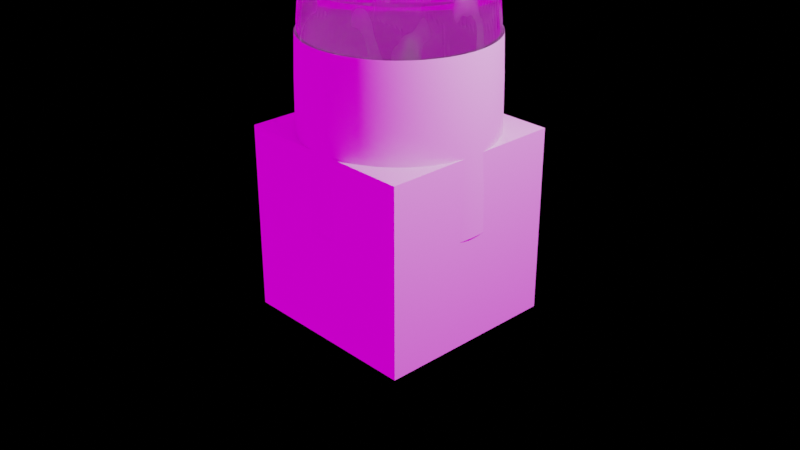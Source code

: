 # Source: perfume.blend  (saved by Blender 2.92.15; exported with 4.5.12 LTS)
import bpy
from mathutils import Matrix  # noqa: F401  (used for matrix-valued properties, if any)

bpy.ops.wm.read_factory_settings(use_empty=True)
scene = bpy.context.scene
scene.name = 'Scene'

# ---- collections
col_collection = bpy.data.collections.new('Collection'); scene.collection.children.link(col_collection)

# ---- images (referenced by path relative to the original .blend; pixels are not part of the script)
import os
ASSET_DIR = os.environ.get("B2B_ASSET_DIR", "")  # directory of the original .blend (textures are referenced by path, not embedded)
HERE = os.path.dirname(os.path.abspath(__file__))  # packed textures are extracted next to this script under _unpacked/

def load_image(name, relpath, width, height, colorspace="sRGB"):
    """Load a texture the original file referenced (path relative to the .blend, or extracted next to this script)."""
    p = next((c for c in (os.path.join(HERE, relpath), os.path.join(ASSET_DIR, relpath)) if relpath and os.path.exists(c)), "")
    if p:
        img = bpy.data.images.load(p, check_existing=True)
        img.name = name
    else:  # same state as the original file: an image datablock whose file is absent (Cycles renders it pink)
        img = bpy.data.images.new(name, width, height)
        img.source = "FILE"
        img.filepath = "//" + (relpath or name)
    img.colorspace_settings.name = colorspace
    return img
img_hdri_images_hdr = load_image('Hdri Images.hdr', 'Hdri Images.hdr', 1024, 1024, 'Linear Rec.709')

# ---- materials (node trees are filled in below, after node groups)
mat_material = bpy.data.materials.new('Material')
mat_material.alpha_threshold = 0.0
mat_material.use_transparent_shadow = False
mat_material.line_color = (0.0, 0.0, 0.0, 1.0)
mat_glass = bpy.data.materials.new('glass')
mat_glass.use_transparent_shadow = False
mat_glass.use_raytrace_refraction = True
mat_glass.use_screen_refraction = True
mat_glass.thickness_mode = 'SLAB'
mat_brush_metal = bpy.data.materials.new('brush metal')
mat_brush_metal.use_transparent_shadow = False

# ---- material node trees
mat_material.use_nodes = True; mat_material.node_tree.nodes.clear()
_N = mat_material.node_tree.nodes; _L = mat_material.node_tree.links
n0 = _N.new('ShaderNodeOutputMaterial'); n0.name = 'Material Output'; n0.location = (300, 300)
n1 = _N.new('ShaderNodeBsdfPrincipled'); n1.name = 'Principled BSDF'; n1.location = (10, 300)
n1.distribution = 'GGX'
n1.subsurface_method = 'BURLEY'
n1.inputs[2].default_value = 0.4
n1.inputs[3].default_value = 1.45
n1.inputs[27].default_value = (0.0, 0.0, 0.0, 1.0)
n1.inputs[28].default_value = 1.0
_L.new(n1.outputs[0], n0.inputs[0])
n0.is_active_output = True
mat_glass.use_nodes = True; mat_glass.node_tree.nodes.clear()
_N = mat_glass.node_tree.nodes; _L = mat_glass.node_tree.links
n0 = _N.new('ShaderNodeBsdfPrincipled'); n0.name = 'Principled BSDF'; n0.location = (10, 300)
n0.distribution = 'GGX'
n0.subsurface_method = 'BURLEY'
n0.inputs[1].default_value = 0.2321
n0.inputs[3].default_value = 1.45
n0.inputs[13].default_value = 0.6184
n0.inputs[18].default_value = 1.0
n0.inputs[27].default_value = (0.0, 0.0, 0.0, 1.0)
n0.inputs[28].default_value = 1.0
n1 = _N.new('ShaderNodeOutputMaterial'); n1.name = 'Material Output'; n1.location = (300, 300)
n2 = _N.new('ShaderNodeMapping'); n2.name = 'Mapping'; n2.location = (-777, 381)
n3 = _N.new('ShaderNodeTexCoord'); n3.name = 'Texture Coordinate'; n3.location = (-969, 400)
n4 = _N.new('ShaderNodeTexNoise'); n4.name = 'Musgrave Texture'; n4.location = (-547, 322)
n4.width = 150
n4.normalize = False
n4.inputs[2].default_value = 4.7
n4.inputs[3].default_value = 1.0
n4.inputs[4].default_value = 0.25
n5 = _N.new('ShaderNodeValToRGB'); n5.name = 'ColorRamp'; n5.location = (-325, 298)
while len(n5.color_ramp.elements) > 1: n5.color_ramp.elements.remove(n5.color_ramp.elements[-1])
n5.color_ramp.elements[0].position = 0.0; n5.color_ramp.elements[0].color = (0.0, 0.0, 0.0, 1.0)
_e = n5.color_ramp.elements.new(0.85); _e.color = (1.0, 1.0, 1.0, 1.0)
_L.new(n0.outputs[0], n1.inputs[0])
_L.new(n5.outputs[0], n0.inputs[2])
_L.new(n4.outputs[0], n5.inputs[0])
_L.new(n2.outputs[0], n4.inputs[0])
_L.new(n3.outputs[3], n2.inputs[0])
n1.is_active_output = True
mat_brush_metal.use_nodes = True; mat_brush_metal.node_tree.nodes.clear()
_N = mat_brush_metal.node_tree.nodes; _L = mat_brush_metal.node_tree.links
n0 = _N.new('ShaderNodeOutputMaterial'); n0.name = 'Material Output'; n0.location = (300, 300)
n1 = _N.new('ShaderNodeBsdfPrincipled'); n1.name = 'Principled BSDF'; n1.location = (10, 300)
n1.distribution = 'GGX'
n1.subsurface_method = 'BURLEY'
n1.inputs[1].default_value = 1.0
n1.inputs[2].default_value = 0.2061
n1.inputs[3].default_value = 1.45
n1.inputs[27].default_value = (0.0, 0.0, 0.0, 1.0)
n1.inputs[28].default_value = 1.0
_L.new(n1.outputs[0], n0.inputs[0])
n0.is_active_output = True

# ---- world
world_world = bpy.data.worlds.new('World'); scene.world = world_world
world_world.use_nodes = True; world_world.node_tree.nodes.clear()
_N = world_world.node_tree.nodes; _L = world_world.node_tree.links
n0 = _N.new('ShaderNodeBackground'); n0.name = 'Background.001'; n0.location = (6, 165)
n0.inputs[0].default_value = (0.0, 0.0, 0.0, 1.0)
n1 = _N.new('ShaderNodeBackground'); n1.name = 'Background'; n1.location = (8, 304)
n2 = _N.new('ShaderNodeTexEnvironment'); n2.name = 'Environment Texture'; n2.location = (-326, 334)
n2.image = img_hdri_images_hdr
n3 = _N.new('ShaderNodeMixShader'); n3.name = 'Mix Shader'; n3.location = (228, 272)
n4 = _N.new('ShaderNodeOutputWorld'); n4.name = 'World Output'; n4.location = (448, 300)
n5 = _N.new('ShaderNodeLightPath'); n5.name = 'Light Path'; n5.location = (5, 688)
_L.new(n1.outputs[0], n3.inputs[1])
_L.new(n2.outputs[0], n1.inputs[0])
_L.new(n3.outputs[0], n4.inputs[0])
_L.new(n0.outputs[0], n3.inputs[2])
_L.new(n5.outputs[0], n3.inputs[0])
n4.is_active_output = True
world_world.color = (0.05088, 0.05088, 0.05088)
world_world.use_sun_shadow = False
world_world.sun_shadow_jitter_overblur = 0.0

# ---- cameras
cam_camera = bpy.data.cameras.new('Camera')
cam_camera.clip_end = 100.0
cam_camera.ortho_scale = 7.314

# ---- lights
light_light = bpy.data.lights.new('Light', 'POINT')
light_light.transmission_factor = 0.0
light_light.energy = 1000.0
light_light.shadow_soft_size = 0.1
light_light.shadow_maximum_resolution = 0.006
light_light.use_absolute_resolution = True

# ---- meshes
me_cube = bpy.data.meshes.new('Cube')
me_cube.from_pydata([(1.0, 1.0, 1.0), (1.0, 1.0, -1.0), (1.0, -1.0, 1.0), (1.0, -1.0, -1.0), (-1.0, 1.0, 1.0), (-1.0, 1.0, -1.0), (-1.0, -1.0, 1.0), (-1.0, -1.0, -1.0)], [], [(0, 4, 6, 2), (3, 2, 6, 7), (7, 6, 4, 5), (5, 1, 3, 7), (1, 0, 2, 3), (5, 4, 0, 1)])
_uv = me_cube.uv_layers.new(name='UVMap')
_uv.uv.foreach_set('vector', [0.625, 0.5, 0.875, 0.5, 0.875, 0.75, 0.625, 0.75, 0.375, 0.75, 0.625, 0.75, 0.625, 1.0, 0.375, 1.0, 0.375, 0.0, 0.625, 0.0, 0.625, 0.25, 0.375, 0.25, 0.125, 0.5, 0.375, 0.5, 0.375, 0.75, 0.125, 0.75, 0.375, 0.5, 0.625, 0.5, 0.625, 0.75, 0.375, 0.75, 0.375, 0.25, 0.625, 0.25, 0.625, 0.5, 0.375, 0.5])
me_cube.materials.append(mat_material)
me_cube.use_remesh_preserve_volume = False
me_cube.use_remesh_preserve_attributes = False
me_cube.use_mirror_vertex_groups = False
me_cube.update()
me_cylinder_001 = bpy.data.meshes.new('Cylinder.001')
me_cylinder_001.from_pydata([(0.0, 1.0, -1.0), (3.751e-05, 0.7929, 0.9929), (0.1951, 0.9808, -1.0), (0.1547, 0.7777, 0.9929), (0.3827, 0.9239, -1.0), (0.3034, 0.7326, 0.9929), (0.5556, 0.8315, -1.0), (0.4405, 0.6593, 0.9929), (0.7071, 0.7071, -1.0), (0.5606, 0.5608, 0.9929), (0.8315, 0.5556, -1.0), (0.6592, 0.4406, 0.9929), (0.9239, 0.3827, -1.0), (0.7325, 0.3036, 0.9929), (0.9808, 0.1951, -1.0), (0.7776, 0.1548, 0.9929), (1.0, 7.55e-08, -1.0), (0.7928, 0.0001886, 0.9929), (0.9808, -0.1951, -1.0), (0.7776, -0.1545, 0.9929), (0.9239, -0.3827, -1.0), (0.7325, -0.3032, 0.9929), (0.8315, -0.5556, -1.0), (0.6592, -0.4402, 0.9929), (0.7071, -0.7071, -1.0), (0.5606, -0.5604, 0.9929), (0.5556, -0.8315, -1.0), (0.4405, -0.659, 0.9929), (0.3827, -0.9239, -1.0), (0.3034, -0.7322, 0.9929), (0.1951, -0.9808, -1.0), (0.1547, -0.7773, 0.9929), (-3.258e-07, -1.0, -1.0), (3.726e-05, -0.7926, 0.9929), (-0.1951, -0.9808, -1.0), (-0.1546, -0.7773, 0.9929), (-0.3827, -0.9239, -1.0), (-0.3033, -0.7322, 0.9929), (-0.5556, -0.8315, -1.0), (-0.4404, -0.659, 0.9929), (-0.7071, -0.7071, -1.0), (-0.5605, -0.5604, 0.9929), (-0.8315, -0.5556, -1.0), (-0.6591, -0.4402, 0.9929), (-0.9239, -0.3827, -1.0), (-0.7324, -0.3032, 0.9929), (-0.9808, -0.1951, -1.0), (-0.7775, -0.1545, 0.9929), (-1.0, 9.656e-07, -1.0), (-0.7927, 0.0001893, 0.9929), (-0.9808, 0.1951, -1.0), (-0.7775, 0.1548, 0.9929), (-0.9239, 0.3827, -1.0), (-0.7324, 0.3036, 0.9929), (-0.8315, 0.5556, -1.0), (-0.6591, 0.4406, 0.9929), (-0.7071, 0.7071, -1.0), (-0.5605, 0.5608, 0.9929), (-0.5556, 0.8315, -1.0), (-0.4404, 0.6593, 0.9929), (-0.3827, 0.9239, -1.0), (-0.3033, 0.7326, 0.9929), (-0.1951, 0.9808, -1.0), (-0.1546, 0.7777, 0.9929), (0.0, 1.0, 0.9193), (0.1951, 0.9808, 0.9193), (0.3827, 0.9239, 0.9193), (0.5556, 0.8315, 0.9193), (0.7071, 0.7071, 0.9193), (0.8315, 0.5556, 0.9193), (0.9239, 0.3827, 0.9193), (0.9808, 0.1951, 0.9193), (1.0, 7.55e-08, 0.9193), (0.9808, -0.1951, 0.9193), (0.9239, -0.3827, 0.9193), (0.8315, -0.5556, 0.9193), (0.7071, -0.7071, 0.9193), (0.5556, -0.8315, 0.9193), (0.3827, -0.9239, 0.9193), (0.1951, -0.9808, 0.9193), (-3.258e-07, -1.0, 0.9193), (-0.1951, -0.9808, 0.9193), (-0.3827, -0.9239, 0.9193), (-0.5556, -0.8315, 0.9193), (-0.7071, -0.7071, 0.9193), (-0.8315, -0.5556, 0.9193), (-0.9239, -0.3827, 0.9193), (-0.9808, -0.1951, 0.9193), (-1.0, 9.656e-07, 0.9193), (-0.9808, 0.1951, 0.9193), (-0.9239, 0.3827, 0.9193), (-0.8315, 0.5556, 0.9193), (-0.7071, 0.7071, 0.9193), (-0.5556, 0.8315, 0.9193), (-0.3827, 0.9239, 0.9193), (-0.1951, 0.9808, 0.9193), (0.1951, 0.9808, -0.9065), (0.3827, 0.9239, -0.9065), (0.5556, 0.8315, -0.9065), (0.7071, 0.7071, -0.9065), (0.8315, 0.5556, -0.9065), (0.9239, 0.3827, -0.9065), (0.9808, 0.1951, -0.9065), (1.0, 7.55e-08, -0.9065), (0.9808, -0.1951, -0.9065), (0.9239, -0.3827, -0.9065), (0.8315, -0.5556, -0.9065), (0.7071, -0.7071, -0.9065), (0.5556, -0.8315, -0.9065), (0.3827, -0.9239, -0.9065), (0.1951, -0.9808, -0.9065), (-3.258e-07, -1.0, -0.9065), (-0.1951, -0.9808, -0.9065), (-0.3827, -0.9239, -0.9065), (-0.5556, -0.8315, -0.9065), (-0.7071, -0.7071, -0.9065), (-0.8315, -0.5556, -0.9065), (-0.9239, -0.3827, -0.9065), (-0.9808, -0.1951, -0.9065), (-1.0, 9.656e-07, -0.9065), (-0.9808, 0.1951, -0.9065), (-0.9239, 0.3827, -0.9065), (-0.8315, 0.5556, -0.9065), (-0.7071, 0.7071, -0.9065), (-0.5556, 0.8315, -0.9065), (-0.3827, 0.9239, -0.9065), (-0.1951, 0.9808, -0.9065), (0.0, 1.0, -0.9065), (1.996e-08, 0.8319, -1.0), (0.1623, 0.8159, -1.0), (0.3184, 0.7686, -1.0), (0.4622, 0.6917, -1.0), (0.5883, 0.5883, -1.0), (0.6917, 0.4622, -1.0), (0.7686, 0.3184, -1.0), (0.8159, 0.1623, -1.0), (0.8319, 1.107e-07, -1.0), (0.8159, -0.1623, -1.0), (0.7686, -0.3184, -1.0), (0.6917, -0.4622, -1.0), (0.5883, -0.5883, -1.0), (0.4622, -0.6917, -1.0), (0.3184, -0.7686, -1.0), (0.1623, -0.8159, -1.0), (-2.511e-07, -0.8319, -1.0), (-0.1623, -0.8159, -1.0), (-0.3184, -0.7686, -1.0), (-0.4622, -0.6917, -1.0), (-0.5883, -0.5883, -1.0), (-0.6917, -0.4622, -1.0), (-0.7686, -0.3184, -1.0), (-0.8159, -0.1623, -1.0), (-0.8319, 8.512e-07, -1.0), (-0.8159, 0.1623, -1.0), (-0.7686, 0.3184, -1.0), (-0.6917, 0.4622, -1.0), (-0.5883, 0.5883, -1.0), (-0.4622, 0.6917, -1.0), (-0.3184, 0.7686, -1.0), (-0.1623, 0.8159, -1.0), (2.605e-08, 0.7211, -0.8898), (0.1407, 0.7073, -0.8898), (0.276, 0.6662, -0.8898), (0.4006, 0.5996, -0.8898), (0.5099, 0.5099, -0.8898), (0.5996, 0.4006, -0.8898), (0.6662, 0.276, -0.8898), (0.7073, 0.1407, -0.8898), (0.7211, 1.394e-07, -0.8898), (0.7073, -0.1407, -0.8898), (0.6662, -0.276, -0.8898), (0.5996, -0.4006, -0.8898), (0.5099, -0.5099, -0.8898), (0.4006, -0.5996, -0.8898), (0.276, -0.6662, -0.8898), (0.1407, -0.7073, -0.8898), (-2.089e-07, -0.7211, -0.8898), (-0.1407, -0.7073, -0.8898), (-0.276, -0.6662, -0.8898), (-0.4006, -0.5996, -0.8898), (-0.5099, -0.5099, -0.8898), (-0.5996, -0.4006, -0.8898), (-0.6662, -0.276, -0.8898), (-0.7073, -0.1407, -0.8898), (-0.7211, 7.812e-07, -0.8898), (-0.7073, 0.1407, -0.8898), (-0.6662, 0.276, -0.8898), (-0.5996, 0.4006, -0.8898), (-0.5099, 0.5099, -0.8898), (-0.4006, 0.5996, -0.8898), (-0.276, 0.6662, -0.8898), (-0.1407, 0.7073, -0.8898), (0.1052, 0.5287, 1.017), (3.754e-05, 0.539, 1.017), (0.2062, 0.498, 1.017), (0.2994, 0.4482, 1.017), (0.381, 0.3812, 1.017), (0.4481, 0.2995, 1.017), (0.4979, 0.2064, 1.017), (0.5285, 0.1053, 1.017), (0.5389, 0.0001886, 1.017), (0.5285, -0.1049, 1.017), (0.4979, -0.206, 1.017), (0.4481, -0.2992, 1.017), (0.381, -0.3808, 1.017), (0.2994, -0.4478, 1.017), (0.2062, -0.4976, 1.017), (0.1052, -0.5283, 1.017), (3.737e-05, -0.5386, 1.017), (-0.1051, -0.5283, 1.017), (-0.2062, -0.4976, 1.017), (-0.2993, -0.4478, 1.017), (-0.381, -0.3808, 1.017), (-0.448, -0.2992, 1.017), (-0.4978, -0.206, 1.017), (-0.5284, -0.1049, 1.017), (-0.5388, 0.0001891, 1.017), (-0.5284, 0.1053, 1.017), (-0.4978, 0.2064, 1.017), (-0.448, 0.2995, 1.017), (-0.381, 0.3812, 1.017), (-0.2993, 0.4482, 1.017), (-0.2062, 0.498, 1.017), (-0.1051, 0.5287, 1.017), (0.1004, 0.5047, 1.017), (3.754e-05, 0.5146, 1.017), (0.1969, 0.4755, 1.017), (0.2858, 0.4279, 1.017), (0.3638, 0.3639, 1.017), (0.4278, 0.286, 1.017), (0.4753, 0.1971, 1.017), (0.5046, 0.1005, 1.017), (0.5145, 0.0001886, 1.017), (0.5046, -0.1002, 1.017), (0.4753, -0.1967, 1.017), (0.4278, -0.2856, 1.017), (0.3638, -0.3636, 1.017), (0.2858, -0.4275, 1.017), (0.1969, -0.4751, 1.017), (0.1004, -0.5044, 1.017), (3.737e-05, -0.5142, 1.017), (-0.1003, -0.5044, 1.017), (-0.1968, -0.4751, 1.017), (-0.2858, -0.4275, 1.017), (-0.3637, -0.3636, 1.017), (-0.4277, -0.2856, 1.017), (-0.4752, -0.1967, 1.017), (-0.5045, -0.1002, 1.017), (-0.5144, 0.0001891, 1.017), (-0.5045, 0.1005, 1.017), (-0.4752, 0.1971, 1.017), (-0.4277, 0.286, 1.017), (-0.3637, 0.3639, 1.017), (-0.2858, 0.4279, 1.017), (-0.1968, 0.4755, 1.017), (-0.1003, 0.5047, 1.017), (0.1004, 0.5047, 1.216), (3.755e-05, 0.5146, 1.216), (0.1969, 0.4755, 1.216), (0.2858, 0.4279, 1.216), (0.3638, 0.3639, 1.216), (0.4278, 0.286, 1.216), (0.4753, 0.1971, 1.216), (0.5046, 0.1005, 1.216), (0.5145, 0.0001886, 1.216), (0.5046, -0.1002, 1.216), (0.4753, -0.1967, 1.216), (0.4278, -0.2856, 1.216), (0.3638, -0.3636, 1.216), (0.2858, -0.4275, 1.216), (0.1969, -0.4751, 1.216), (0.1004, -0.5044, 1.216), (3.738e-05, -0.5142, 1.216), (-0.1003, -0.5044, 1.216), (-0.1968, -0.4751, 1.216), (-0.2858, -0.4275, 1.216), (-0.3637, -0.3636, 1.216), (-0.4277, -0.2856, 1.216), (-0.4752, -0.1967, 1.216), (-0.5045, -0.1002, 1.216), (-0.5144, 0.0001891, 1.216), (-0.5045, 0.1005, 1.216), (-0.4752, 0.1971, 1.216), (-0.4277, 0.286, 1.216), (-0.3637, 0.3639, 1.216), (-0.2858, 0.4279, 1.216), (-0.1968, 0.4755, 1.216), (-0.1003, 0.5047, 1.216), (0.07659, 0.385, 1.207), (3.756e-05, 0.4233, 1.216), (0.162, 0.3911, 1.216), (0.2351, 0.352, 1.216), (0.2992, 0.2994, 1.216), (0.3519, 0.2353, 1.216), (0.391, 0.1621, 1.216), (0.415, 0.08274, 1.216), (0.4232, 0.0001887, 1.216), (0.415, -0.08236, 1.216), (0.391, -0.1617, 1.216), (0.3519, -0.2349, 1.216), (0.2992, -0.299, 1.216), (0.2351, -0.3516, 1.216), (0.162, -0.3907, 1.216), (0.08258, -0.4148, 1.216), (3.742e-05, -0.4229, 1.216), (-0.08251, -0.4148, 1.216), (-0.1619, -0.3907, 1.216), (-0.235, -0.3516, 1.216), (-0.2992, -0.299, 1.216), (-0.3518, -0.2349, 1.216), (-0.3909, -0.1617, 1.216), (-0.415, -0.08236, 1.216), (-0.4231, 0.000189, 1.216), (-0.415, 0.08274, 1.216), (-0.3909, 0.1621, 1.216), (-0.3518, 0.2353, 1.216), (-0.2992, 0.2994, 1.216), (-0.235, 0.352, 1.216), (-0.1619, 0.3911, 1.216), (-0.08251, 0.4152, 1.216)], [], [(64, 1, 3, 65), (65, 3, 5, 66), (66, 5, 7, 67), (67, 7, 9, 68), (68, 9, 11, 69), (69, 11, 13, 70), (70, 13, 15, 71), (71, 15, 17, 72), (72, 17, 19, 73), (73, 19, 21, 74), (74, 21, 23, 75), (75, 23, 25, 76), (76, 25, 27, 77), (77, 27, 29, 78), (78, 29, 31, 79), (79, 31, 33, 80), (80, 33, 35, 81), (81, 35, 37, 82), (82, 37, 39, 83), (83, 39, 41, 84), (84, 41, 43, 85), (85, 43, 45, 86), (86, 45, 47, 87), (87, 47, 49, 88), (88, 49, 51, 89), (89, 51, 53, 90), (90, 53, 55, 91), (91, 55, 57, 92), (92, 57, 59, 93), (93, 59, 61, 94), (19, 17, 200, 201), (94, 61, 63, 95), (95, 63, 1, 64), (34, 36, 146, 145), (126, 95, 64, 127), (125, 94, 95, 126), (124, 93, 94, 125), (123, 92, 93, 124), (122, 91, 92, 123), (121, 90, 91, 122), (120, 89, 90, 121), (119, 88, 89, 120), (118, 87, 88, 119), (117, 86, 87, 118), (116, 85, 86, 117), (115, 84, 85, 116), (114, 83, 84, 115), (113, 82, 83, 114), (112, 81, 82, 113), (111, 80, 81, 112), (110, 79, 80, 111), (109, 78, 79, 110), (108, 77, 78, 109), (107, 76, 77, 108), (106, 75, 76, 107), (105, 74, 75, 106), (104, 73, 74, 105), (103, 72, 73, 104), (102, 71, 72, 103), (101, 70, 71, 102), (100, 69, 70, 101), (99, 68, 69, 100), (98, 67, 68, 99), (97, 66, 67, 98), (96, 65, 66, 97), (127, 64, 65, 96), (0, 127, 96, 2), (2, 96, 97, 4), (4, 97, 98, 6), (6, 98, 99, 8), (8, 99, 100, 10), (10, 100, 101, 12), (12, 101, 102, 14), (14, 102, 103, 16), (16, 103, 104, 18), (18, 104, 105, 20), (20, 105, 106, 22), (22, 106, 107, 24), (24, 107, 108, 26), (26, 108, 109, 28), (28, 109, 110, 30), (30, 110, 111, 32), (32, 111, 112, 34), (34, 112, 113, 36), (36, 113, 114, 38), (38, 114, 115, 40), (40, 115, 116, 42), (42, 116, 117, 44), (44, 117, 118, 46), (46, 118, 119, 48), (48, 119, 120, 50), (50, 120, 121, 52), (52, 121, 122, 54), (54, 122, 123, 56), (56, 123, 124, 58), (58, 124, 125, 60), (60, 125, 126, 62), (62, 126, 127, 0), (157, 158, 190, 189), (52, 54, 155, 154), (8, 10, 133, 132), (26, 28, 142, 141), (0, 2, 129, 128), (44, 46, 151, 150), (62, 0, 128, 159), (18, 20, 138, 137), (36, 38, 147, 146), (54, 56, 156, 155), (10, 12, 134, 133), (28, 30, 143, 142), (46, 48, 152, 151), (2, 4, 130, 129), (20, 22, 139, 138), (38, 40, 148, 147), (56, 58, 157, 156), (12, 14, 135, 134), (30, 32, 144, 143), (48, 50, 153, 152), (4, 6, 131, 130), (22, 24, 140, 139), (40, 42, 149, 148), (58, 60, 158, 157), (14, 16, 136, 135), (32, 34, 145, 144), (50, 52, 154, 153), (6, 8, 132, 131), (24, 26, 141, 140), (42, 44, 150, 149), (60, 62, 159, 158), (16, 18, 137, 136), (160, 161, 162, 163, 164, 165, 166, 167, 168, 169, 170, 171, 172, 173, 174, 175, 176, 177, 178, 179, 180, 181, 182, 183, 184, 185, 186, 187, 188, 189, 190, 191), (144, 145, 177, 176), (131, 132, 164, 163), (158, 159, 191, 190), (145, 146, 178, 177), (132, 133, 165, 164), (159, 128, 160, 191), (146, 147, 179, 178), (133, 134, 166, 165), (147, 148, 180, 179), (134, 135, 167, 166), (148, 149, 181, 180), (135, 136, 168, 167), (149, 150, 182, 181), (136, 137, 169, 168), (150, 151, 183, 182), (137, 138, 170, 169), (151, 152, 184, 183), (138, 139, 171, 170), (152, 153, 185, 184), (139, 140, 172, 171), (153, 154, 186, 185), (140, 141, 173, 172), (154, 155, 187, 186), (141, 142, 174, 173), (128, 129, 161, 160), (155, 156, 188, 187), (142, 143, 175, 174), (129, 130, 162, 161), (156, 157, 189, 188), (143, 144, 176, 175), (130, 131, 163, 162), (215, 214, 246, 247), (37, 35, 209, 210), (55, 53, 218, 219), (11, 9, 196, 197), (29, 27, 205, 206), (47, 45, 214, 215), (3, 1, 193, 192), (1, 63, 223, 193), (21, 19, 201, 202), (39, 37, 210, 211), (57, 55, 219, 220), (13, 11, 197, 198), (31, 29, 206, 207), (49, 47, 215, 216), (5, 3, 192, 194), (23, 21, 202, 203), (41, 39, 211, 212), (59, 57, 220, 221), (15, 13, 198, 199), (33, 31, 207, 208), (51, 49, 216, 217), (7, 5, 194, 195), (25, 23, 203, 204), (43, 41, 212, 213), (61, 59, 221, 222), (17, 15, 199, 200), (35, 33, 208, 209), (53, 51, 217, 218), (9, 7, 195, 196), (27, 25, 204, 205), (45, 43, 213, 214), (63, 61, 222, 223), (250, 249, 281, 282), (202, 201, 233, 234), (216, 215, 247, 248), (203, 202, 234, 235), (217, 216, 248, 249), (204, 203, 235, 236), (218, 217, 249, 250), (205, 204, 236, 237), (219, 218, 250, 251), (206, 205, 237, 238), (192, 193, 225, 224), (220, 219, 251, 252), (207, 206, 238, 239), (194, 192, 224, 226), (221, 220, 252, 253), (208, 207, 239, 240), (195, 194, 226, 227), (222, 221, 253, 254), (209, 208, 240, 241), (196, 195, 227, 228), (223, 222, 254, 255), (210, 209, 241, 242), (197, 196, 228, 229), (193, 223, 255, 225), (211, 210, 242, 243), (198, 197, 229, 230), (212, 211, 243, 244), (199, 198, 230, 231), (213, 212, 244, 245), (200, 199, 231, 232), (214, 213, 245, 246), (201, 200, 232, 233), (258, 256, 288, 290), (237, 236, 268, 269), (251, 250, 282, 283), (238, 237, 269, 270), (224, 225, 257, 256), (252, 251, 283, 284), (239, 238, 270, 271), (226, 224, 256, 258), (253, 252, 284, 285), (240, 239, 271, 272), (227, 226, 258, 259), (254, 253, 285, 286), (241, 240, 272, 273), (228, 227, 259, 260), (255, 254, 286, 287), (242, 241, 273, 274), (229, 228, 260, 261), (225, 255, 287, 257), (243, 242, 274, 275), (230, 229, 261, 262), (244, 243, 275, 276), (231, 230, 262, 263), (245, 244, 276, 277), (232, 231, 263, 264), (246, 245, 277, 278), (233, 232, 264, 265), (247, 246, 278, 279), (234, 233, 265, 266), (248, 247, 279, 280), (235, 234, 266, 267), (249, 248, 280, 281), (236, 235, 267, 268), (288, 289, 319, 318, 317, 316, 315, 314, 313, 312, 311, 310, 309, 308, 307, 306, 305, 304, 303, 302, 301, 300, 299, 298, 297, 296, 295, 294, 293, 292, 291, 290), (285, 284, 316, 317), (272, 271, 303, 304), (259, 258, 290, 291), (286, 285, 317, 318), (273, 272, 304, 305), (260, 259, 291, 292), (287, 286, 318, 319), (274, 273, 305, 306), (261, 260, 292, 293), (257, 287, 319, 289), (275, 274, 306, 307), (262, 261, 293, 294), (276, 275, 307, 308), (263, 262, 294, 295), (277, 276, 308, 309), (264, 263, 295, 296), (278, 277, 309, 310), (265, 264, 296, 297), (279, 278, 310, 311), (266, 265, 297, 298), (280, 279, 311, 312), (267, 266, 298, 299), (281, 280, 312, 313), (268, 267, 299, 300), (282, 281, 313, 314), (269, 268, 300, 301), (283, 282, 314, 315), (270, 269, 301, 302), (256, 257, 289, 288), (284, 283, 315, 316), (271, 270, 302, 303)])
_uv = me_cylinder_001.uv_layers.new(name='UVMap')
_uv.uv.foreach_set('vector', [1.0, 0.9798, 1.0, 1.0, 0.9688, 1.0, 0.9688, 0.9798, 0.9688, 0.9798, 0.9688, 1.0, 0.9375, 1.0, 0.9375, 0.9798, 0.9375, 0.9798, 0.9375, 1.0, 0.9062, 1.0, 0.9062, 0.9798, 0.9062, 0.9798, 0.9062, 1.0, 0.875, 1.0, 0.875, 0.9798, 0.875, 0.9798, 0.875, 1.0, 0.8438, 1.0, 0.8438, 0.9798, 0.8438, 0.9798, 0.8438, 1.0, 0.8125, 1.0, 0.8125, 0.9798, 0.8125, 0.9798, 0.8125, 1.0, 0.7812, 1.0, 0.7813, 0.9798, 0.7813, 0.9798, 0.7812, 1.0, 0.75, 1.0, 0.75, 0.9798, 0.75, 0.9798, 0.75, 1.0, 0.7188, 1.0, 0.7188, 0.9798, 0.7188, 0.9798, 0.7188, 1.0, 0.6875, 1.0, 0.6875, 0.9798, 0.6875, 0.9798, 0.6875, 1.0, 0.6562, 1.0, 0.6562, 0.9798, 0.6562, 0.9798, 0.6562, 1.0, 0.625, 1.0, 0.625, 0.9798, 0.625, 0.9798, 0.625, 1.0, 0.5938, 1.0, 0.5938, 0.9798, 0.5938, 0.9798, 0.5938, 1.0, 0.5625, 1.0, 0.5625, 0.9798, 0.5625, 0.9798, 0.5625, 1.0, 0.5312, 1.0, 0.5312, 0.9798, 0.5312, 0.9798, 0.5312, 1.0, 0.5, 1.0, 0.5, 0.9798, 0.5, 0.9798, 0.5, 1.0, 0.4688, 1.0, 0.4687, 0.9798, 0.4687, 0.9798, 0.4688, 1.0, 0.4375, 1.0, 0.4375, 0.9798, 0.4375, 0.9798, 0.4375, 1.0, 0.4062, 1.0, 0.4062, 0.9798, 0.4062, 0.9798, 0.4062, 1.0, 0.375, 1.0, 0.375, 0.9798, 0.375, 0.9798, 0.375, 1.0, 0.3438, 1.0, 0.3438, 0.9798, 0.3438, 0.9798, 0.3438, 1.0, 0.3125, 1.0, 0.3125, 0.9798, 0.3125, 0.9798, 0.3125, 1.0, 0.2812, 1.0, 0.2812, 0.9798, 0.2812, 0.9798, 0.2812, 1.0, 0.25, 1.0, 0.25, 0.9798, 0.25, 0.9798, 0.25, 1.0, 0.2188, 1.0, 0.2188, 0.9798, 0.2188, 0.9798, 0.2188, 1.0, 0.1875, 1.0, 0.1875, 0.9798, 0.1875, 0.9798, 0.1875, 1.0, 0.1562, 1.0, 0.1562, 0.9798, 0.1562, 0.9798, 0.1562, 1.0, 0.125, 1.0, 0.125, 0.9798, 0.125, 0.9798, 0.125, 1.0, 0.09375, 1.0, 0.09375, 0.9798, 0.09375, 0.9798, 0.09375, 1.0, 0.0625, 1.0, 0.0625, 0.9798, 0.7188, 1.0, 0.75, 1.0, 0.75, 1.0, 0.7188, 1.0, 0.0625, 0.9798, 0.0625, 1.0, 0.03125, 1.0, 0.03125, 0.9798, 0.03125, 0.9798, 0.03125, 1.0, 0.0, 1.0, 0.0, 0.9798, 0.4688, 0.5, 0.4375, 0.5, 0.4375, 0.5, 0.4688, 0.5, 0.03125, 0.5234, 0.03125, 0.9798, 0.0, 0.9798, 0.0, 0.5234, 0.0625, 0.5234, 0.0625, 0.9798, 0.03125, 0.9798, 0.03125, 0.5234, 0.09375, 0.5234, 0.09375, 0.9798, 0.0625, 0.9798, 0.0625, 0.5234, 0.125, 0.5234, 0.125, 0.9798, 0.09375, 0.9798, 0.09375, 0.5234, 0.1562, 0.5234, 0.1562, 0.9798, 0.125, 0.9798, 0.125, 0.5234, 0.1875, 0.5234, 0.1875, 0.9798, 0.1562, 0.9798, 0.1562, 0.5234, 0.2188, 0.5234, 0.2188, 0.9798, 0.1875, 0.9798, 0.1875, 0.5234, 0.25, 0.5234, 0.25, 0.9798, 0.2188, 0.9798, 0.2188, 0.5234, 0.2812, 0.5234, 0.2812, 0.9798, 0.25, 0.9798, 0.25, 0.5234, 0.3125, 0.5234, 0.3125, 0.9798, 0.2812, 0.9798, 0.2812, 0.5234, 0.3438, 0.5234, 0.3438, 0.9798, 0.3125, 0.9798, 0.3125, 0.5234, 0.375, 0.5234, 0.375, 0.9798, 0.3438, 0.9798, 0.3438, 0.5234, 0.4063, 0.5234, 0.4062, 0.9798, 0.375, 0.9798, 0.375, 0.5234, 0.4375, 0.5234, 0.4375, 0.9798, 0.4062, 0.9798, 0.4063, 0.5234, 0.4688, 0.5234, 0.4687, 0.9798, 0.4375, 0.9798, 0.4375, 0.5234, 0.5, 0.5234, 0.5, 0.9798, 0.4687, 0.9798, 0.4688, 0.5234, 0.5312, 0.5234, 0.5312, 0.9798, 0.5, 0.9798, 0.5, 0.5234, 0.5625, 0.5234, 0.5625, 0.9798, 0.5312, 0.9798, 0.5312, 0.5234, 0.5938, 0.5234, 0.5938, 0.9798, 0.5625, 0.9798, 0.5625, 0.5234, 0.625, 0.5234, 0.625, 0.9798, 0.5938, 0.9798, 0.5938, 0.5234, 0.6562, 0.5234, 0.6562, 0.9798, 0.625, 0.9798, 0.625, 0.5234, 0.6875, 0.5234, 0.6875, 0.9798, 0.6562, 0.9798, 0.6562, 0.5234, 0.7187, 0.5234, 0.7188, 0.9798, 0.6875, 0.9798, 0.6875, 0.5234, 0.75, 0.5234, 0.75, 0.9798, 0.7188, 0.9798, 0.7187, 0.5234, 0.7812, 0.5234, 0.7813, 0.9798, 0.75, 0.9798, 0.75, 0.5234, 0.8125, 0.5234, 0.8125, 0.9798, 0.7813, 0.9798, 0.7812, 0.5234, 0.8438, 0.5234, 0.8438, 0.9798, 0.8125, 0.9798, 0.8125, 0.5234, 0.875, 0.5234, 0.875, 0.9798, 0.8438, 0.9798, 0.8438, 0.5234, 0.9062, 0.5234, 0.9062, 0.9798, 0.875, 0.9798, 0.875, 0.5234, 0.9375, 0.5234, 0.9375, 0.9798, 0.9062, 0.9798, 0.9062, 0.5234, 0.9688, 0.5234, 0.9688, 0.9798, 0.9375, 0.9798, 0.9375, 0.5234, 1.0, 0.5234, 1.0, 0.9798, 0.9688, 0.9798, 0.9688, 0.5234, 1.0, 0.5, 1.0, 0.5234, 0.9688, 0.5234, 0.9688, 0.5, 0.9688, 0.5, 0.9688, 0.5234, 0.9375, 0.5234, 0.9375, 0.5, 0.9375, 0.5, 0.9375, 0.5234, 0.9062, 0.5234, 0.9062, 0.5, 0.9062, 0.5, 0.9062, 0.5234, 0.875, 0.5234, 0.875, 0.5, 0.875, 0.5, 0.875, 0.5234, 0.8438, 0.5234, 0.8438, 0.5, 0.8438, 0.5, 0.8438, 0.5234, 0.8125, 0.5234, 0.8125, 0.5, 0.8125, 0.5, 0.8125, 0.5234, 0.7812, 0.5234, 0.7812, 0.5, 0.7812, 0.5, 0.7812, 0.5234, 0.75, 0.5234, 0.75, 0.5, 0.75, 0.5, 0.75, 0.5234, 0.7187, 0.5234, 0.7188, 0.5, 0.7188, 0.5, 0.7187, 0.5234, 0.6875, 0.5234, 0.6875, 0.5, 0.6875, 0.5, 0.6875, 0.5234, 0.6562, 0.5234, 0.6562, 0.5, 0.6562, 0.5, 0.6562, 0.5234, 0.625, 0.5234, 0.625, 0.5, 0.625, 0.5, 0.625, 0.5234, 0.5938, 0.5234, 0.5938, 0.5, 0.5938, 0.5, 0.5938, 0.5234, 0.5625, 0.5234, 0.5625, 0.5, 0.5625, 0.5, 0.5625, 0.5234, 0.5312, 0.5234, 0.5312, 0.5, 0.5312, 0.5, 0.5312, 0.5234, 0.5, 0.5234, 0.5, 0.5, 0.5, 0.5, 0.5, 0.5234, 0.4688, 0.5234, 0.4688, 0.5, 0.4688, 0.5, 0.4688, 0.5234, 0.4375, 0.5234, 0.4375, 0.5, 0.4375, 0.5, 0.4375, 0.5234, 0.4063, 0.5234, 0.4062, 0.5, 0.4062, 0.5, 0.4063, 0.5234, 0.375, 0.5234, 0.375, 0.5, 0.375, 0.5, 0.375, 0.5234, 0.3438, 0.5234, 0.3438, 0.5, 0.3438, 0.5, 0.3438, 0.5234, 0.3125, 0.5234, 0.3125, 0.5, 0.3125, 0.5, 0.3125, 0.5234, 0.2812, 0.5234, 0.2812, 0.5, 0.2812, 0.5, 0.2812, 0.5234, 0.25, 0.5234, 0.25, 0.5, 0.25, 0.5, 0.25, 0.5234, 0.2188, 0.5234, 0.2188, 0.5, 0.2188, 0.5, 0.2188, 0.5234, 0.1875, 0.5234, 0.1875, 0.5, 0.1875, 0.5, 0.1875, 0.5234, 0.1562, 0.5234, 0.1562, 0.5, 0.1562, 0.5, 0.1562, 0.5234, 0.125, 0.5234, 0.125, 0.5, 0.125, 0.5, 0.125, 0.5234, 0.09375, 0.5234, 0.09375, 0.5, 0.09375, 0.5, 0.09375, 0.5234, 0.0625, 0.5234, 0.0625, 0.5, 0.0625, 0.5, 0.0625, 0.5234, 0.03125, 0.5234, 0.03125, 0.5, 0.03125, 0.5, 0.03125, 0.5234, 0.0, 0.5234, 0.0, 0.5, 0.09375, 0.5, 0.0625, 0.5, 0.0625, 0.5, 0.09375, 0.5, 0.1875, 0.5, 0.1562, 0.5, 0.1562, 0.5, 0.1875, 0.5, 0.875, 0.5, 0.8438, 0.5, 0.8438, 0.5, 0.875, 0.5, 0.5938, 0.5, 0.5625, 0.5, 0.5625, 0.5, 0.5938, 0.5, 1.0, 0.5, 0.9688, 0.5, 0.9688, 0.5, 1.0, 0.5, 0.3125, 0.5, 0.2812, 0.5, 0.2812, 0.5, 0.3125, 0.5, 0.03125, 0.5, 0.0, 0.5, 0.0, 0.5, 0.03125, 0.5, 0.7188, 0.5, 0.6875, 0.5, 0.6875, 0.5, 0.7188, 0.5, 0.4375, 0.5, 0.4062, 0.5, 0.4062, 0.5, 0.4375, 0.5, 0.1562, 0.5, 0.125, 0.5, 0.125, 0.5, 0.1562, 0.5, 0.8438, 0.5, 0.8125, 0.5, 0.8125, 0.5, 0.8438, 0.5, 0.5625, 0.5, 0.5312, 0.5, 0.5312, 0.5, 0.5625, 0.5, 0.2812, 0.5, 0.25, 0.5, 0.25, 0.5, 0.2812, 0.5, 0.9688, 0.5, 0.9375, 0.5, 0.9375, 0.5, 0.9688, 0.5, 0.6875, 0.5, 0.6562, 0.5, 0.6562, 0.5, 0.6875, 0.5, 0.4062, 0.5, 0.375, 0.5, 0.375, 0.5, 0.4062, 0.5, 0.125, 0.5, 0.09375, 0.5, 0.09375, 0.5, 0.125, 0.5, 0.8125, 0.5, 0.7812, 0.5, 0.7812, 0.5, 0.8125, 0.5, 0.5312, 0.5, 0.5, 0.5, 0.5, 0.5, 0.5312, 0.5, 0.25, 0.5, 0.2188, 0.5, 0.2188, 0.5, 0.25, 0.5, 0.9375, 0.5, 0.9062, 0.5, 0.9062, 0.5, 0.9375, 0.5, 0.6562, 0.5, 0.625, 0.5, 0.625, 0.5, 0.6562, 0.5, 0.375, 0.5, 0.3438, 0.5, 0.3438, 0.5, 0.375, 0.5, 0.09375, 0.5, 0.0625, 0.5, 0.0625, 0.5, 0.09375, 0.5, 0.7812, 0.5, 0.75, 0.5, 0.75, 0.5, 0.7812, 0.5, 0.5, 0.5, 0.4688, 0.5, 0.4688, 0.5, 0.5, 0.5, 0.2188, 0.5, 0.1875, 0.5, 0.1875, 0.5, 0.2188, 0.5, 0.9062, 0.5, 0.875, 0.5, 0.875, 0.5, 0.9062, 0.5, 0.625, 0.5, 0.5938, 0.5, 0.5938, 0.5, 0.625, 0.5, 0.3438, 0.5, 0.3125, 0.5, 0.3125, 0.5, 0.3438, 0.5, 0.0625, 0.5, 0.03125, 0.5, 0.03125, 0.5, 0.0625, 0.5, 0.75, 0.5, 0.7188, 0.5, 0.7188, 0.5, 0.75, 0.5, 0.75, 0.49, 0.7968, 0.4854, 0.8418, 0.4717, 0.8833, 0.4496, 0.9197, 0.4197, 0.9496, 0.3833, 0.9717, 0.3418, 0.9854, 0.2968, 0.99, 0.25, 0.9854, 0.2032, 0.9717, 0.1582, 0.9496, 0.1167, 0.9197, 0.08029, 0.8833, 0.05045, 0.8418, 0.02827, 0.7968, 0.01461, 0.75, 0.01, 0.7032, 0.01461, 0.6582, 0.02827, 0.6167, 0.05045, 0.5803, 0.08029, 0.5504, 0.1167, 0.5283, 0.1582, 0.5146, 0.2032, 0.51, 0.25, 0.5146, 0.2968, 0.5283, 0.3418, 0.5504, 0.3833, 0.5803, 0.4197, 0.6167, 0.4496, 0.6582, 0.4717, 0.7032, 0.4854, 0.5, 0.5, 0.4688, 0.5, 0.4688, 0.5, 0.5, 0.5, 0.9062, 0.5, 0.875, 0.5, 0.875, 0.5, 0.9062, 0.5, 0.0625, 0.5, 0.03125, 0.5, 0.03125, 0.5, 0.0625, 0.5, 0.4688, 0.5, 0.4375, 0.5, 0.4375, 0.5, 0.4688, 0.5, 0.875, 0.5, 0.8438, 0.5, 0.8438, 0.5, 0.875, 0.5, 0.03125, 0.5, 0.0, 0.5, 0.0, 0.5, 0.03125, 0.5, 0.4375, 0.5, 0.4062, 0.5, 0.4062, 0.5, 0.4375, 0.5, 0.8438, 0.5, 0.8125, 0.5, 0.8125, 0.5, 0.8438, 0.5, 0.4062, 0.5, 0.375, 0.5, 0.375, 0.5, 0.4062, 0.5, 0.8125, 0.5, 0.7812, 0.5, 0.7812, 0.5, 0.8125, 0.5, 0.375, 0.5, 0.3438, 0.5, 0.3438, 0.5, 0.375, 0.5, 0.7812, 0.5, 0.75, 0.5, 0.75, 0.5, 0.7812, 0.5, 0.3438, 0.5, 0.3125, 0.5, 0.3125, 0.5, 0.3438, 0.5, 0.75, 0.5, 0.7188, 0.5, 0.7188, 0.5, 0.75, 0.5, 0.3125, 0.5, 0.2812, 0.5, 0.2812, 0.5, 0.3125, 0.5, 0.7188, 0.5, 0.6875, 0.5, 0.6875, 0.5, 0.7188, 0.5, 0.2812, 0.5, 0.25, 0.5, 0.25, 0.5, 0.2812, 0.5, 0.6875, 0.5, 0.6562, 0.5, 0.6562, 0.5, 0.6875, 0.5, 0.25, 0.5, 0.2188, 0.5, 0.2188, 0.5, 0.25, 0.5, 0.6562, 0.5, 0.625, 0.5, 0.625, 0.5, 0.6562, 0.5, 0.2188, 0.5, 0.1875, 0.5, 0.1875, 0.5, 0.2188, 0.5, 0.625, 0.5, 0.5938, 0.5, 0.5938, 0.5, 0.625, 0.5, 0.1875, 0.5, 0.1562, 0.5, 0.1562, 0.5, 0.1875, 0.5, 0.5938, 0.5, 0.5625, 0.5, 0.5625, 0.5, 0.5938, 0.5, 1.0, 0.5, 0.9688, 0.5, 0.9688, 0.5, 1.0, 0.5, 0.1562, 0.5, 0.125, 0.5, 0.125, 0.5, 0.1562, 0.5, 0.5625, 0.5, 0.5312, 0.5, 0.5312, 0.5, 0.5625, 0.5, 0.9688, 0.5, 0.9375, 0.5, 0.9375, 0.5, 0.9688, 0.5, 0.125, 0.5, 0.09375, 0.5, 0.09375, 0.5, 0.125, 0.5, 0.5312, 0.5, 0.5, 0.5, 0.5, 0.5, 0.5312, 0.5, 0.9375, 0.5, 0.9062, 0.5, 0.9062, 0.5, 0.9375, 0.5, 0.2812, 1.0, 0.3125, 1.0, 0.3125, 1.0, 0.2812, 1.0, 0.4375, 1.0, 0.4688, 1.0, 0.4688, 1.0, 0.4375, 1.0, 0.1562, 1.0, 0.1875, 1.0, 0.1875, 1.0, 0.1562, 1.0, 0.8438, 1.0, 0.875, 1.0, 0.875, 1.0, 0.8438, 1.0, 0.5625, 1.0, 0.5938, 1.0, 0.5938, 1.0, 0.5625, 1.0, 0.2812, 1.0, 0.3125, 1.0, 0.3125, 1.0, 0.2812, 1.0, 0.9688, 1.0, 1.0, 1.0, 1.0, 1.0, 0.9688, 1.0, 0.0, 1.0, 0.03125, 1.0, 0.03125, 1.0, 0.0, 1.0, 0.6875, 1.0, 0.7188, 1.0, 0.7188, 1.0, 0.6875, 1.0, 0.4062, 1.0, 0.4375, 1.0, 0.4375, 1.0, 0.4062, 1.0, 0.125, 1.0, 0.1562, 1.0, 0.1562, 1.0, 0.125, 1.0, 0.8125, 1.0, 0.8438, 1.0, 0.8438, 1.0, 0.8125, 1.0, 0.5312, 1.0, 0.5625, 1.0, 0.5625, 1.0, 0.5312, 1.0, 0.25, 1.0, 0.2812, 1.0, 0.2812, 1.0, 0.25, 1.0, 0.9375, 1.0, 0.9688, 1.0, 0.9688, 1.0, 0.9375, 1.0, 0.6562, 1.0, 0.6875, 1.0, 0.6875, 1.0, 0.6562, 1.0, 0.375, 1.0, 0.4062, 1.0, 0.4062, 1.0, 0.375, 1.0, 0.09375, 1.0, 0.125, 1.0, 0.125, 1.0, 0.09375, 1.0, 0.7812, 1.0, 0.8125, 1.0, 0.8125, 1.0, 0.7812, 1.0, 0.5, 1.0, 0.5312, 1.0, 0.5312, 1.0, 0.5, 1.0, 0.2188, 1.0, 0.25, 1.0, 0.25, 1.0, 0.2188, 1.0, 0.9062, 1.0, 0.9375, 1.0, 0.9375, 1.0, 0.9062, 1.0, 0.625, 1.0, 0.6562, 1.0, 0.6562, 1.0, 0.625, 1.0, 0.3438, 1.0, 0.375, 1.0, 0.375, 1.0, 0.3438, 1.0, 0.0625, 1.0, 0.09375, 1.0, 0.09375, 1.0, 0.0625, 1.0, 0.75, 1.0, 0.7812, 1.0, 0.7812, 1.0, 0.75, 1.0, 0.4688, 1.0, 0.5, 1.0, 0.5, 1.0, 0.4688, 1.0, 0.1875, 1.0, 0.2188, 1.0, 0.2188, 1.0, 0.1875, 1.0, 0.875, 1.0, 0.9062, 1.0, 0.9062, 1.0, 0.875, 1.0, 0.5938, 1.0, 0.625, 1.0, 0.625, 1.0, 0.5938, 1.0, 0.3125, 1.0, 0.3438, 1.0, 0.3438, 1.0, 0.3125, 1.0, 0.03125, 1.0, 0.0625, 1.0, 0.0625, 1.0, 0.03125, 1.0, 0.1875, 1.0, 0.2188, 1.0, 0.2188, 1.0, 0.1875, 1.0, 0.6875, 1.0, 0.7188, 1.0, 0.7188, 1.0, 0.6875, 1.0, 0.25, 1.0, 0.2812, 1.0, 0.2812, 1.0, 0.25, 1.0, 0.6562, 1.0, 0.6875, 1.0, 0.6875, 1.0, 0.6562, 1.0, 0.2188, 1.0, 0.25, 1.0, 0.25, 1.0, 0.2188, 1.0, 0.625, 1.0, 0.6562, 1.0, 0.6562, 1.0, 0.625, 1.0, 0.1875, 1.0, 0.2188, 1.0, 0.2188, 1.0, 0.1875, 1.0, 0.5938, 1.0, 0.625, 1.0, 0.625, 1.0, 0.5938, 1.0, 0.1562, 1.0, 0.1875, 1.0, 0.1875, 1.0, 0.1562, 1.0, 0.5625, 1.0, 0.5938, 1.0, 0.5938, 1.0, 0.5625, 1.0, 0.9688, 1.0, 1.0, 1.0, 1.0, 1.0, 0.9688, 1.0, 0.125, 1.0, 0.1562, 1.0, 0.1562, 1.0, 0.125, 1.0, 0.5312, 1.0, 0.5625, 1.0, 0.5625, 1.0, 0.5312, 1.0, 0.9375, 1.0, 0.9688, 1.0, 0.9688, 1.0, 0.9375, 1.0, 0.09375, 1.0, 0.125, 1.0, 0.125, 1.0, 0.09375, 1.0, 0.5, 1.0, 0.5312, 1.0, 0.5312, 1.0, 0.5, 1.0, 0.9062, 1.0, 0.9375, 1.0, 0.9375, 1.0, 0.9062, 1.0, 0.0625, 1.0, 0.09375, 1.0, 0.09375, 1.0, 0.0625, 1.0, 0.4688, 1.0, 0.5, 1.0, 0.5, 1.0, 0.4688, 1.0, 0.875, 1.0, 0.9062, 1.0, 0.9062, 1.0, 0.875, 1.0, 0.03125, 1.0, 0.0625, 1.0, 0.0625, 1.0, 0.03125, 1.0, 0.4375, 1.0, 0.4688, 1.0, 0.4688, 1.0, 0.4375, 1.0, 0.8438, 1.0, 0.875, 1.0, 0.875, 1.0, 0.8438, 1.0, 0.0, 1.0, 0.03125, 1.0, 0.03125, 1.0, 0.0, 1.0, 0.4062, 1.0, 0.4375, 1.0, 0.4375, 1.0, 0.4062, 1.0, 0.8125, 1.0, 0.8438, 1.0, 0.8438, 1.0, 0.8125, 1.0, 0.375, 1.0, 0.4062, 1.0, 0.4062, 1.0, 0.375, 1.0, 0.7812, 1.0, 0.8125, 1.0, 0.8125, 1.0, 0.7812, 1.0, 0.3438, 1.0, 0.375, 1.0, 0.375, 1.0, 0.3438, 1.0, 0.75, 1.0, 0.7812, 1.0, 0.7812, 1.0, 0.75, 1.0, 0.3125, 1.0, 0.3438, 1.0, 0.3438, 1.0, 0.3125, 1.0, 0.7188, 1.0, 0.75, 1.0, 0.75, 1.0, 0.7188, 1.0, 0.9375, 1.0, 0.9688, 1.0, 0.9688, 1.0, 0.9375, 1.0, 0.5938, 1.0, 0.625, 1.0, 0.625, 1.0, 0.5938, 1.0, 0.1562, 1.0, 0.1875, 1.0, 0.1875, 1.0, 0.1562, 1.0, 0.5625, 1.0, 0.5938, 1.0, 0.5938, 1.0, 0.5625, 1.0, 0.9688, 1.0, 1.0, 1.0, 1.0, 1.0, 0.9688, 1.0, 0.125, 1.0, 0.1562, 1.0, 0.1562, 1.0, 0.125, 1.0, 0.5312, 1.0, 0.5625, 1.0, 0.5625, 1.0, 0.5312, 1.0, 0.9375, 1.0, 0.9688, 1.0, 0.9688, 1.0, 0.9375, 1.0, 0.09375, 1.0, 0.125, 1.0, 0.125, 1.0, 0.09375, 1.0, 0.5, 1.0, 0.5312, 1.0, 0.5312, 1.0, 0.5, 1.0, 0.9062, 1.0, 0.9375, 1.0, 0.9375, 1.0, 0.9062, 1.0, 0.0625, 1.0, 0.09375, 1.0, 0.09375, 1.0, 0.0625, 1.0, 0.4688, 1.0, 0.5, 1.0, 0.5, 1.0, 0.4688, 1.0, 0.875, 1.0, 0.9062, 1.0, 0.9062, 1.0, 0.875, 1.0, 0.03125, 1.0, 0.0625, 1.0, 0.0625, 1.0, 0.03125, 1.0, 0.4375, 1.0, 0.4688, 1.0, 0.4688, 1.0, 0.4375, 1.0, 0.8438, 1.0, 0.875, 1.0, 0.875, 1.0, 0.8438, 1.0, 0.0, 1.0, 0.03125, 1.0, 0.03125, 1.0, 0.0, 1.0, 0.4062, 1.0, 0.4375, 1.0, 0.4375, 1.0, 0.4062, 1.0, 0.8125, 1.0, 0.8438, 1.0, 0.8438, 1.0, 0.8125, 1.0, 0.375, 1.0, 0.4062, 1.0, 0.4062, 1.0, 0.375, 1.0, 0.7812, 1.0, 0.8125, 1.0, 0.8125, 1.0, 0.7812, 1.0, 0.3438, 1.0, 0.375, 1.0, 0.375, 1.0, 0.3438, 1.0, 0.75, 1.0, 0.7812, 1.0, 0.7812, 1.0, 0.75, 1.0, 0.3125, 1.0, 0.3438, 1.0, 0.3438, 1.0, 0.3125, 1.0, 0.7188, 1.0, 0.75, 1.0, 0.75, 1.0, 0.7188, 1.0, 0.2812, 1.0, 0.3125, 1.0, 0.3125, 1.0, 0.2812, 1.0, 0.6875, 1.0, 0.7188, 1.0, 0.7188, 1.0, 0.6875, 1.0, 0.25, 1.0, 0.2812, 1.0, 0.2812, 1.0, 0.25, 1.0, 0.6562, 1.0, 0.6875, 1.0, 0.6875, 1.0, 0.6562, 1.0, 0.2188, 1.0, 0.25, 1.0, 0.25, 1.0, 0.2188, 1.0, 0.625, 1.0, 0.6562, 1.0, 0.6562, 1.0, 0.625, 1.0, 0.2968, 0.4854, 0.25, 0.49, 0.2032, 0.4854, 0.1582, 0.4717, 0.1167, 0.4496, 0.08029, 0.4197, 0.05045, 0.3833, 0.02827, 0.3418, 0.01461, 0.2968, 0.01, 0.25, 0.01461, 0.2032, 0.02827, 0.1582, 0.05045, 0.1167, 0.08029, 0.08029, 0.1167, 0.05045, 0.1582, 0.02827, 0.2032, 0.01461, 0.25, 0.01, 0.2968, 0.01461, 0.3418, 0.02827, 0.3833, 0.05045, 0.4197, 0.08029, 0.4496, 0.1167, 0.4717, 0.1582, 0.4854, 0.2032, 0.49, 0.25, 0.4854, 0.2968, 0.4717, 0.3418, 0.4496, 0.3833, 0.4197, 0.4197, 0.3833, 0.4496, 0.3418, 0.4717, 0.09375, 1.0, 0.125, 1.0, 0.125, 1.0, 0.09375, 1.0, 0.5, 1.0, 0.5312, 1.0, 0.5312, 1.0, 0.5, 1.0, 0.9062, 1.0, 0.9375, 1.0, 0.9375, 1.0, 0.9062, 1.0, 0.0625, 1.0, 0.09375, 1.0, 0.09375, 1.0, 0.0625, 1.0, 0.4688, 1.0, 0.5, 1.0, 0.5, 1.0, 0.4688, 1.0, 0.875, 1.0, 0.9062, 1.0, 0.9062, 1.0, 0.875, 1.0, 0.03125, 1.0, 0.0625, 1.0, 0.0625, 1.0, 0.03125, 1.0, 0.4375, 1.0, 0.4688, 1.0, 0.4688, 1.0, 0.4375, 1.0, 0.8438, 1.0, 0.875, 1.0, 0.875, 1.0, 0.8438, 1.0, 0.0, 1.0, 0.03125, 1.0, 0.03125, 1.0, 0.0, 1.0, 0.4062, 1.0, 0.4375, 1.0, 0.4375, 1.0, 0.4062, 1.0, 0.8125, 1.0, 0.8438, 1.0, 0.8438, 1.0, 0.8125, 1.0, 0.375, 1.0, 0.4062, 1.0, 0.4062, 1.0, 0.375, 1.0, 0.7812, 1.0, 0.8125, 1.0, 0.8125, 1.0, 0.7812, 1.0, 0.3438, 1.0, 0.375, 1.0, 0.375, 1.0, 0.3438, 1.0, 0.75, 1.0, 0.7812, 1.0, 0.7812, 1.0, 0.75, 1.0, 0.3125, 1.0, 0.3438, 1.0, 0.3438, 1.0, 0.3125, 1.0, 0.7188, 1.0, 0.75, 1.0, 0.75, 1.0, 0.7188, 1.0, 0.2812, 1.0, 0.3125, 1.0, 0.3125, 1.0, 0.2812, 1.0, 0.6875, 1.0, 0.7188, 1.0, 0.7188, 1.0, 0.6875, 1.0, 0.25, 1.0, 0.2812, 1.0, 0.2812, 1.0, 0.25, 1.0, 0.6562, 1.0, 0.6875, 1.0, 0.6875, 1.0, 0.6562, 1.0, 0.2188, 1.0, 0.25, 1.0, 0.25, 1.0, 0.2188, 1.0, 0.625, 1.0, 0.6562, 1.0, 0.6562, 1.0, 0.625, 1.0, 0.1875, 1.0, 0.2188, 1.0, 0.2188, 1.0, 0.1875, 1.0, 0.5938, 1.0, 0.625, 1.0, 0.625, 1.0, 0.5938, 1.0, 0.1562, 1.0, 0.1875, 1.0, 0.1875, 1.0, 0.1562, 1.0, 0.5625, 1.0, 0.5938, 1.0, 0.5938, 1.0, 0.5625, 1.0, 0.9688, 1.0, 1.0, 1.0, 1.0, 1.0, 0.9688, 1.0, 0.125, 1.0, 0.1562, 1.0, 0.1562, 1.0, 0.125, 1.0, 0.5312, 1.0, 0.5625, 1.0, 0.5625, 1.0, 0.5312, 1.0])
me_cylinder_001.materials.append(mat_glass)
me_cylinder_001.use_remesh_fix_poles = True
me_cylinder_001.use_remesh_preserve_attributes = False
me_cylinder_001.use_mirror_vertex_groups = False
me_cylinder_001.update()
me_cylinder_003 = bpy.data.meshes.new('Cylinder.003')
me_cylinder_003.from_pydata([(0.0, 1.0, -1.0), (0.0, 1.0, 1.0), (0.1951, 0.9808, -1.0), (0.1951, 0.9808, 1.0), (0.3827, 0.9239, -1.0), (0.3827, 0.9239, 1.0), (0.5556, 0.8315, -1.0), (0.5556, 0.8315, 1.0), (0.7071, 0.7071, -1.0), (0.7071, 0.7071, 1.0), (0.8315, 0.5556, -1.0), (0.8315, 0.5556, 1.0), (0.9239, 0.3827, -1.0), (0.9239, 0.3827, 1.0), (0.9808, 0.1951, -1.0), (0.9808, 0.1951, 1.0), (1.0, 7.55e-08, -1.0), (1.0, 7.55e-08, 1.0), (0.9808, -0.1951, -1.0), (0.9808, -0.1951, 1.0), (0.9239, -0.3827, -1.0), (0.9239, -0.3827, 1.0), (0.8315, -0.5556, -1.0), (0.8315, -0.5556, 1.0), (0.7071, -0.7071, -1.0), (0.7071, -0.7071, 1.0), (0.5556, -0.8315, -1.0), (0.5556, -0.8315, 1.0), (0.3827, -0.9239, -1.0), (0.3827, -0.9239, 1.0), (0.1951, -0.9808, -1.0), (0.1951, -0.9808, 1.0), (-3.258e-07, -1.0, -1.0), (-3.258e-07, -1.0, 1.0), (-0.1951, -0.9808, -1.0), (-0.1951, -0.9808, 1.0), (-0.3827, -0.9239, -1.0), (-0.3827, -0.9239, 1.0), (-0.5556, -0.8315, -1.0), (-0.5556, -0.8315, 1.0), (-0.7071, -0.7071, -1.0), (-0.7071, -0.7071, 1.0), (-0.8315, -0.5556, -1.0), (-0.8315, -0.5556, 1.0), (-0.9239, -0.3827, -1.0), (-0.9239, -0.3827, 1.0), (-0.9808, -0.1951, -1.0), (-0.9808, -0.1951, 1.0), (-1.0, 9.656e-07, -1.0), (-1.0, 9.656e-07, 1.0), (-0.9808, 0.1951, -1.0), (-0.9808, 0.1951, 1.0), (-0.9239, 0.3827, -1.0), (-0.9239, 0.3827, 1.0), (-0.8315, 0.5556, -1.0), (-0.8315, 0.5556, 1.0), (-0.7071, 0.7071, -1.0), (-0.7071, 0.7071, 1.0), (-0.5556, 0.8315, -1.0), (-0.5556, 0.8315, 1.0), (-0.3827, 0.9239, -1.0), (-0.3827, 0.9239, 1.0), (-0.1951, 0.9808, -1.0), (-0.1951, 0.9808, 1.0), (0.0, 1.0, 0.6842), (0.1951, 0.9808, 0.6842), (0.3827, 0.9239, 0.6842), (0.5556, 0.8315, 0.6842), (0.7071, 0.7071, 0.6842), (0.8315, 0.5556, 0.6842), (0.9239, 0.3827, 0.6842), (0.9808, 0.1951, 0.6842), (1.0, 7.55e-08, 0.6842), (0.9808, -0.1951, 0.6842), (0.9239, -0.3827, 0.6842), (0.8315, -0.5556, 0.6842), (0.7071, -0.7071, 0.6842), (0.5556, -0.8315, 0.6842), (0.3827, -0.9239, 0.6842), (0.1951, -0.9808, 0.6842), (-3.258e-07, -1.0, 0.6842), (-0.1951, -0.9808, 0.6842), (-0.3827, -0.9239, 0.6842), (-0.5556, -0.8315, 0.6842), (-0.7071, -0.7071, 0.6842), (-0.8315, -0.5556, 0.6842), (-0.9239, -0.3827, 0.6842), (-0.9808, -0.1951, 0.6842), (-1.0, 9.656e-07, 0.6842), (-0.9808, 0.1951, 0.6842), (-0.9239, 0.3827, 0.6842), (-0.8315, 0.5556, 0.6842), (-0.7071, 0.7071, 0.6842), (-0.5556, 0.8315, 0.6842), (-0.3827, 0.9239, 0.6842), (-0.1951, 0.9808, 0.6842), (0.1951, 0.9808, -0.6037), (0.3827, 0.9239, -0.6037), (0.5556, 0.8315, -0.6037), (0.7071, 0.7071, -0.6037), (0.8315, 0.5556, -0.6037), (0.9239, 0.3827, -0.6037), (0.9808, 0.1951, -0.6037), (1.0, 7.55e-08, -0.6037), (0.9808, -0.1951, -0.6037), (0.9239, -0.3827, -0.6037), (0.8315, -0.5556, -0.6037), (0.7071, -0.7071, -0.6037), (0.5556, -0.8315, -0.6037), (0.3827, -0.9239, -0.6037), (0.1951, -0.9808, -0.6037), (-3.258e-07, -1.0, -0.6037), (-0.1951, -0.9808, -0.6037), (-0.3827, -0.9239, -0.6037), (-0.5556, -0.8315, -0.6037), (-0.7071, -0.7071, -0.6037), (-0.8315, -0.5556, -0.6037), (-0.9239, -0.3827, -0.6037), (-0.9808, -0.1951, -0.6037), (-1.0, 9.656e-07, -0.6037), (-0.9808, 0.1951, -0.6037), (-0.9239, 0.3827, -0.6037), (-0.8315, 0.5556, -0.6037), (-0.7071, 0.7071, -0.6037), (-0.5556, 0.8315, -0.6037), (-0.3827, 0.9239, -0.6037), (-0.1951, 0.9808, -0.6037), (0.0, 1.0, -0.6037), (0.1676, 0.8428, 1.0), (1.847e-08, 0.8593, 1.0), (0.3288, 0.7939, 1.0), (0.4774, 0.7145, 1.0), (0.6076, 0.6076, 1.0), (0.7145, 0.4774, 1.0), (0.7939, 0.3288, 1.0), (0.8428, 0.1676, 1.0), (0.8593, 1.07e-07, 1.0), (0.8428, -0.1676, 1.0), (0.7939, -0.3288, 1.0), (0.7145, -0.4774, 1.0), (0.6076, -0.6076, 1.0), (0.4774, -0.7145, 1.0), (0.3288, -0.7939, 1.0), (0.1676, -0.8428, 1.0), (-2.615e-07, -0.8593, 1.0), (-0.1676, -0.8428, 1.0), (-0.3288, -0.7939, 1.0), (-0.4774, -0.7145, 1.0), (-0.6076, -0.6076, 1.0), (-0.7145, -0.4774, 1.0), (-0.7939, -0.3288, 1.0), (-0.8428, -0.1676, 1.0), (-0.8593, 8.719e-07, 1.0), (-0.8428, 0.1676, 1.0), (-0.7939, 0.3288, 1.0), (-0.7145, 0.4774, 1.0), (-0.6076, 0.6076, 1.0), (-0.4774, 0.7145, 1.0), (-0.3288, 0.7939, 1.0), (-0.1676, 0.8428, 1.0), (2.301e-08, 0.8247, -1.0), (0.1609, 0.8088, -1.0), (0.3156, 0.7619, -1.0), (0.4582, 0.6857, -1.0), (0.5831, 0.5831, -1.0), (0.6857, 0.4582, -1.0), (0.7619, 0.3156, -1.0), (0.8088, 0.1609, -1.0), (0.8247, 1.148e-07, -1.0), (0.8088, -0.1609, -1.0), (0.7619, -0.3156, -1.0), (0.6857, -0.4582, -1.0), (0.5831, -0.5831, -1.0), (0.4582, -0.6857, -1.0), (0.3156, -0.7619, -1.0), (0.1609, -0.8088, -1.0), (-2.457e-07, -0.8247, -1.0), (-0.1609, -0.8088, -1.0), (-0.3156, -0.7619, -1.0), (-0.4582, -0.6857, -1.0), (-0.5831, -0.5831, -1.0), (-0.6857, -0.4582, -1.0), (-0.7619, -0.3156, -1.0), (-0.8088, -0.1609, -1.0), (-0.8247, 8.488e-07, -1.0), (-0.8088, 0.1609, -1.0), (-0.7619, 0.3156, -1.0), (-0.6857, 0.4582, -1.0), (-0.5831, 0.5831, -1.0), (-0.4582, 0.6857, -1.0), (-0.3156, 0.7619, -1.0), (-0.1609, 0.8088, -1.0)], [], [(64, 1, 3, 65), (65, 3, 5, 66), (66, 5, 7, 67), (67, 7, 9, 68), (68, 9, 11, 69), (69, 11, 13, 70), (70, 13, 15, 71), (71, 15, 17, 72), (72, 17, 19, 73), (73, 19, 21, 74), (74, 21, 23, 75), (75, 23, 25, 76), (76, 25, 27, 77), (77, 27, 29, 78), (78, 29, 31, 79), (79, 31, 33, 80), (80, 33, 35, 81), (81, 35, 37, 82), (82, 37, 39, 83), (83, 39, 41, 84), (84, 41, 43, 85), (85, 43, 45, 86), (86, 45, 47, 87), (87, 47, 49, 88), (88, 49, 51, 89), (89, 51, 53, 90), (90, 53, 55, 91), (91, 55, 57, 92), (92, 57, 59, 93), (93, 59, 61, 94), (49, 47, 151, 152), (94, 61, 63, 95), (95, 63, 1, 64), (2, 4, 162, 161), (126, 95, 64, 127), (125, 94, 95, 126), (124, 93, 94, 125), (123, 92, 93, 124), (122, 91, 92, 123), (121, 90, 91, 122), (120, 89, 90, 121), (119, 88, 89, 120), (118, 87, 88, 119), (117, 86, 87, 118), (116, 85, 86, 117), (115, 84, 85, 116), (114, 83, 84, 115), (113, 82, 83, 114), (112, 81, 82, 113), (111, 80, 81, 112), (110, 79, 80, 111), (109, 78, 79, 110), (108, 77, 78, 109), (107, 76, 77, 108), (106, 75, 76, 107), (105, 74, 75, 106), (104, 73, 74, 105), (103, 72, 73, 104), (102, 71, 72, 103), (101, 70, 71, 102), (100, 69, 70, 101), (99, 68, 69, 100), (98, 67, 68, 99), (97, 66, 67, 98), (96, 65, 66, 97), (127, 64, 65, 96), (0, 127, 96, 2), (2, 96, 97, 4), (4, 97, 98, 6), (6, 98, 99, 8), (8, 99, 100, 10), (10, 100, 101, 12), (12, 101, 102, 14), (14, 102, 103, 16), (16, 103, 104, 18), (18, 104, 105, 20), (20, 105, 106, 22), (22, 106, 107, 24), (24, 107, 108, 26), (26, 108, 109, 28), (28, 109, 110, 30), (30, 110, 111, 32), (32, 111, 112, 34), (34, 112, 113, 36), (36, 113, 114, 38), (38, 114, 115, 40), (40, 115, 116, 42), (42, 116, 117, 44), (44, 117, 118, 46), (46, 118, 119, 48), (48, 119, 120, 50), (50, 120, 121, 52), (52, 121, 122, 54), (54, 122, 123, 56), (56, 123, 124, 58), (58, 124, 125, 60), (60, 125, 126, 62), (62, 126, 127, 0), (128, 129, 159, 158, 157, 156, 155, 154, 153, 152, 151, 150, 149, 148, 147, 146, 145, 144, 143, 142, 141, 140, 139, 138, 137, 136, 135, 134, 133, 132, 131, 130), (5, 3, 128, 130), (23, 21, 138, 139), (41, 39, 147, 148), (59, 57, 156, 157), (15, 13, 134, 135), (33, 31, 143, 144), (51, 49, 152, 153), (7, 5, 130, 131), (25, 23, 139, 140), (43, 41, 148, 149), (61, 59, 157, 158), (17, 15, 135, 136), (35, 33, 144, 145), (53, 51, 153, 154), (9, 7, 131, 132), (27, 25, 140, 141), (45, 43, 149, 150), (63, 61, 158, 159), (19, 17, 136, 137), (37, 35, 145, 146), (55, 53, 154, 155), (11, 9, 132, 133), (29, 27, 141, 142), (47, 45, 150, 151), (3, 1, 129, 128), (1, 63, 159, 129), (21, 19, 137, 138), (39, 37, 146, 147), (57, 55, 155, 156), (13, 11, 133, 134), (31, 29, 142, 143), (160, 161, 162, 163, 164, 165, 166, 167, 168, 169, 170, 171, 172, 173, 174, 175, 176, 177, 178, 179, 180, 181, 182, 183, 184, 185, 186, 187, 188, 189, 190, 191), (20, 22, 171, 170), (38, 40, 180, 179), (56, 58, 189, 188), (12, 14, 167, 166), (30, 32, 176, 175), (48, 50, 185, 184), (4, 6, 163, 162), (22, 24, 172, 171), (40, 42, 181, 180), (58, 60, 190, 189), (14, 16, 168, 167), (32, 34, 177, 176), (50, 52, 186, 185), (6, 8, 164, 163), (24, 26, 173, 172), (42, 44, 182, 181), (60, 62, 191, 190), (16, 18, 169, 168), (34, 36, 178, 177), (52, 54, 187, 186), (8, 10, 165, 164), (26, 28, 174, 173), (44, 46, 183, 182), (0, 2, 161, 160), (62, 0, 160, 191), (18, 20, 170, 169), (36, 38, 179, 178), (54, 56, 188, 187), (10, 12, 166, 165), (28, 30, 175, 174), (46, 48, 184, 183)])
_uv = me_cylinder_003.uv_layers.new(name='UVMap')
_uv.uv.foreach_set('vector', [1.0, 0.9211, 1.0, 1.0, 0.9688, 1.0, 0.9688, 0.9211, 0.9688, 0.9211, 0.9688, 1.0, 0.9375, 1.0, 0.9375, 0.9211, 0.9375, 0.9211, 0.9375, 1.0, 0.9062, 1.0, 0.9062, 0.9211, 0.9062, 0.9211, 0.9062, 1.0, 0.875, 1.0, 0.875, 0.9211, 0.875, 0.9211, 0.875, 1.0, 0.8438, 1.0, 0.8438, 0.9211, 0.8438, 0.9211, 0.8438, 1.0, 0.8125, 1.0, 0.8125, 0.9211, 0.8125, 0.9211, 0.8125, 1.0, 0.7812, 1.0, 0.7812, 0.9211, 0.7812, 0.9211, 0.7812, 1.0, 0.75, 1.0, 0.75, 0.9211, 0.75, 0.9211, 0.75, 1.0, 0.7188, 1.0, 0.7188, 0.9211, 0.7188, 0.9211, 0.7188, 1.0, 0.6875, 1.0, 0.6875, 0.9211, 0.6875, 0.9211, 0.6875, 1.0, 0.6562, 1.0, 0.6562, 0.9211, 0.6562, 0.9211, 0.6562, 1.0, 0.625, 1.0, 0.625, 0.9211, 0.625, 0.9211, 0.625, 1.0, 0.5938, 1.0, 0.5938, 0.9211, 0.5938, 0.9211, 0.5938, 1.0, 0.5625, 1.0, 0.5625, 0.9211, 0.5625, 0.9211, 0.5625, 1.0, 0.5312, 1.0, 0.5312, 0.9211, 0.5312, 0.9211, 0.5312, 1.0, 0.5, 1.0, 0.5, 0.9211, 0.5, 0.9211, 0.5, 1.0, 0.4688, 1.0, 0.4687, 0.9211, 0.4687, 0.9211, 0.4688, 1.0, 0.4375, 1.0, 0.4375, 0.9211, 0.4375, 0.9211, 0.4375, 1.0, 0.4062, 1.0, 0.4062, 0.9211, 0.4062, 0.9211, 0.4062, 1.0, 0.375, 1.0, 0.375, 0.9211, 0.375, 0.9211, 0.375, 1.0, 0.3438, 1.0, 0.3438, 0.9211, 0.3438, 0.9211, 0.3438, 1.0, 0.3125, 1.0, 0.3125, 0.9211, 0.3125, 0.9211, 0.3125, 1.0, 0.2812, 1.0, 0.2812, 0.9211, 0.2812, 0.9211, 0.2812, 1.0, 0.25, 1.0, 0.25, 0.9211, 0.25, 0.9211, 0.25, 1.0, 0.2188, 1.0, 0.2188, 0.9211, 0.2188, 0.9211, 0.2188, 1.0, 0.1875, 1.0, 0.1875, 0.9211, 0.1875, 0.9211, 0.1875, 1.0, 0.1562, 1.0, 0.1562, 0.9211, 0.1562, 0.9211, 0.1562, 1.0, 0.125, 1.0, 0.125, 0.9211, 0.125, 0.9211, 0.125, 1.0, 0.09375, 1.0, 0.09375, 0.9211, 0.09375, 0.9211, 0.09375, 1.0, 0.0625, 1.0, 0.0625, 0.9211, 0.25, 1.0, 0.2812, 1.0, 0.2812, 1.0, 0.25, 1.0, 0.0625, 0.9211, 0.0625, 1.0, 0.03125, 1.0, 0.03125, 0.9211, 0.03125, 0.9211, 0.03125, 1.0, 0.0, 1.0, 0.0, 0.9211, 0.9688, 0.5, 0.9375, 0.5, 0.9375, 0.5, 0.9688, 0.5, 0.03125, 0.5991, 0.03125, 0.9211, 0.0, 0.9211, 0.0, 0.5991, 0.0625, 0.5991, 0.0625, 0.9211, 0.03125, 0.9211, 0.03125, 0.5991, 0.09375, 0.5991, 0.09375, 0.9211, 0.0625, 0.9211, 0.0625, 0.5991, 0.125, 0.5991, 0.125, 0.9211, 0.09375, 0.9211, 0.09375, 0.5991, 0.1562, 0.5991, 0.1562, 0.9211, 0.125, 0.9211, 0.125, 0.5991, 0.1875, 0.5991, 0.1875, 0.9211, 0.1562, 0.9211, 0.1562, 0.5991, 0.2188, 0.5991, 0.2188, 0.9211, 0.1875, 0.9211, 0.1875, 0.5991, 0.25, 0.5991, 0.25, 0.9211, 0.2188, 0.9211, 0.2188, 0.5991, 0.2812, 0.5991, 0.2812, 0.9211, 0.25, 0.9211, 0.25, 0.5991, 0.3125, 0.5991, 0.3125, 0.9211, 0.2812, 0.9211, 0.2812, 0.5991, 0.3438, 0.5991, 0.3438, 0.9211, 0.3125, 0.9211, 0.3125, 0.5991, 0.375, 0.5991, 0.375, 0.9211, 0.3438, 0.9211, 0.3438, 0.5991, 0.4062, 0.5991, 0.4062, 0.9211, 0.375, 0.9211, 0.375, 0.5991, 0.4375, 0.5991, 0.4375, 0.9211, 0.4062, 0.9211, 0.4062, 0.5991, 0.4688, 0.5991, 0.4687, 0.9211, 0.4375, 0.9211, 0.4375, 0.5991, 0.5, 0.5991, 0.5, 0.9211, 0.4687, 0.9211, 0.4688, 0.5991, 0.5312, 0.5991, 0.5312, 0.9211, 0.5, 0.9211, 0.5, 0.5991, 0.5625, 0.5991, 0.5625, 0.9211, 0.5312, 0.9211, 0.5312, 0.5991, 0.5938, 0.5991, 0.5938, 0.9211, 0.5625, 0.9211, 0.5625, 0.5991, 0.625, 0.5991, 0.625, 0.9211, 0.5938, 0.9211, 0.5938, 0.5991, 0.6562, 0.5991, 0.6562, 0.9211, 0.625, 0.9211, 0.625, 0.5991, 0.6875, 0.5991, 0.6875, 0.9211, 0.6562, 0.9211, 0.6562, 0.5991, 0.7187, 0.5991, 0.7188, 0.9211, 0.6875, 0.9211, 0.6875, 0.5991, 0.75, 0.5991, 0.75, 0.9211, 0.7188, 0.9211, 0.7187, 0.5991, 0.7812, 0.5991, 0.7812, 0.9211, 0.75, 0.9211, 0.75, 0.5991, 0.8125, 0.5991, 0.8125, 0.9211, 0.7812, 0.9211, 0.7812, 0.5991, 0.8438, 0.5991, 0.8438, 0.9211, 0.8125, 0.9211, 0.8125, 0.5991, 0.875, 0.5991, 0.875, 0.9211, 0.8438, 0.9211, 0.8438, 0.5991, 0.9062, 0.5991, 0.9062, 0.9211, 0.875, 0.9211, 0.875, 0.5991, 0.9375, 0.5991, 0.9375, 0.9211, 0.9062, 0.9211, 0.9062, 0.5991, 0.9688, 0.5991, 0.9688, 0.9211, 0.9375, 0.9211, 0.9375, 0.5991, 1.0, 0.5991, 1.0, 0.9211, 0.9688, 0.9211, 0.9688, 0.5991, 1.0, 0.5, 1.0, 0.5991, 0.9688, 0.5991, 0.9688, 0.5, 0.9688, 0.5, 0.9688, 0.5991, 0.9375, 0.5991, 0.9375, 0.5, 0.9375, 0.5, 0.9375, 0.5991, 0.9062, 0.5991, 0.9062, 0.5, 0.9062, 0.5, 0.9062, 0.5991, 0.875, 0.5991, 0.875, 0.5, 0.875, 0.5, 0.875, 0.5991, 0.8438, 0.5991, 0.8438, 0.5, 0.8438, 0.5, 0.8438, 0.5991, 0.8125, 0.5991, 0.8125, 0.5, 0.8125, 0.5, 0.8125, 0.5991, 0.7812, 0.5991, 0.7812, 0.5, 0.7812, 0.5, 0.7812, 0.5991, 0.75, 0.5991, 0.75, 0.5, 0.75, 0.5, 0.75, 0.5991, 0.7187, 0.5991, 0.7188, 0.5, 0.7188, 0.5, 0.7187, 0.5991, 0.6875, 0.5991, 0.6875, 0.5, 0.6875, 0.5, 0.6875, 0.5991, 0.6562, 0.5991, 0.6562, 0.5, 0.6562, 0.5, 0.6562, 0.5991, 0.625, 0.5991, 0.625, 0.5, 0.625, 0.5, 0.625, 0.5991, 0.5938, 0.5991, 0.5938, 0.5, 0.5938, 0.5, 0.5938, 0.5991, 0.5625, 0.5991, 0.5625, 0.5, 0.5625, 0.5, 0.5625, 0.5991, 0.5312, 0.5991, 0.5312, 0.5, 0.5312, 0.5, 0.5312, 0.5991, 0.5, 0.5991, 0.5, 0.5, 0.5, 0.5, 0.5, 0.5991, 0.4688, 0.5991, 0.4688, 0.5, 0.4688, 0.5, 0.4688, 0.5991, 0.4375, 0.5991, 0.4375, 0.5, 0.4375, 0.5, 0.4375, 0.5991, 0.4062, 0.5991, 0.4062, 0.5, 0.4062, 0.5, 0.4062, 0.5991, 0.375, 0.5991, 0.375, 0.5, 0.375, 0.5, 0.375, 0.5991, 0.3438, 0.5991, 0.3438, 0.5, 0.3438, 0.5, 0.3438, 0.5991, 0.3125, 0.5991, 0.3125, 0.5, 0.3125, 0.5, 0.3125, 0.5991, 0.2812, 0.5991, 0.2812, 0.5, 0.2812, 0.5, 0.2812, 0.5991, 0.25, 0.5991, 0.25, 0.5, 0.25, 0.5, 0.25, 0.5991, 0.2188, 0.5991, 0.2188, 0.5, 0.2188, 0.5, 0.2188, 0.5991, 0.1875, 0.5991, 0.1875, 0.5, 0.1875, 0.5, 0.1875, 0.5991, 0.1562, 0.5991, 0.1562, 0.5, 0.1562, 0.5, 0.1562, 0.5991, 0.125, 0.5991, 0.125, 0.5, 0.125, 0.5, 0.125, 0.5991, 0.09375, 0.5991, 0.09375, 0.5, 0.09375, 0.5, 0.09375, 0.5991, 0.0625, 0.5991, 0.0625, 0.5, 0.0625, 0.5, 0.0625, 0.5991, 0.03125, 0.5991, 0.03125, 0.5, 0.03125, 0.5, 0.03125, 0.5991, 0.0, 0.5991, 0.0, 0.5, 0.2968, 0.4854, 0.25, 0.49, 0.2032, 0.4854, 0.1582, 0.4717, 0.1167, 0.4496, 0.08029, 0.4197, 0.05045, 0.3833, 0.02827, 0.3418, 0.01461, 0.2968, 0.01, 0.25, 0.01461, 0.2032, 0.02827, 0.1582, 0.05045, 0.1167, 0.08029, 0.08029, 0.1167, 0.05045, 0.1582, 0.02827, 0.2032, 0.01461, 0.25, 0.01, 0.2968, 0.01461, 0.3418, 0.02827, 0.3833, 0.05045, 0.4197, 0.08029, 0.4496, 0.1167, 0.4717, 0.1582, 0.4854, 0.2032, 0.49, 0.25, 0.4854, 0.2968, 0.4717, 0.3418, 0.4496, 0.3833, 0.4197, 0.4197, 0.3833, 0.4496, 0.3418, 0.4717, 0.9375, 1.0, 0.9688, 1.0, 0.9688, 1.0, 0.9375, 1.0, 0.6562, 1.0, 0.6875, 1.0, 0.6875, 1.0, 0.6562, 1.0, 0.375, 1.0, 0.4062, 1.0, 0.4062, 1.0, 0.375, 1.0, 0.09375, 1.0, 0.125, 1.0, 0.125, 1.0, 0.09375, 1.0, 0.7812, 1.0, 0.8125, 1.0, 0.8125, 1.0, 0.7812, 1.0, 0.5, 1.0, 0.5312, 1.0, 0.5312, 1.0, 0.5, 1.0, 0.2188, 1.0, 0.25, 1.0, 0.25, 1.0, 0.2188, 1.0, 0.9062, 1.0, 0.9375, 1.0, 0.9375, 1.0, 0.9062, 1.0, 0.625, 1.0, 0.6562, 1.0, 0.6562, 1.0, 0.625, 1.0, 0.3438, 1.0, 0.375, 1.0, 0.375, 1.0, 0.3438, 1.0, 0.0625, 1.0, 0.09375, 1.0, 0.09375, 1.0, 0.0625, 1.0, 0.75, 1.0, 0.7812, 1.0, 0.7812, 1.0, 0.75, 1.0, 0.4688, 1.0, 0.5, 1.0, 0.5, 1.0, 0.4688, 1.0, 0.1875, 1.0, 0.2188, 1.0, 0.2188, 1.0, 0.1875, 1.0, 0.875, 1.0, 0.9062, 1.0, 0.9062, 1.0, 0.875, 1.0, 0.5938, 1.0, 0.625, 1.0, 0.625, 1.0, 0.5938, 1.0, 0.3125, 1.0, 0.3438, 1.0, 0.3438, 1.0, 0.3125, 1.0, 0.03125, 1.0, 0.0625, 1.0, 0.0625, 1.0, 0.03125, 1.0, 0.7188, 1.0, 0.75, 1.0, 0.75, 1.0, 0.7188, 1.0, 0.4375, 1.0, 0.4688, 1.0, 0.4688, 1.0, 0.4375, 1.0, 0.1562, 1.0, 0.1875, 1.0, 0.1875, 1.0, 0.1562, 1.0, 0.8438, 1.0, 0.875, 1.0, 0.875, 1.0, 0.8438, 1.0, 0.5625, 1.0, 0.5938, 1.0, 0.5938, 1.0, 0.5625, 1.0, 0.2812, 1.0, 0.3125, 1.0, 0.3125, 1.0, 0.2812, 1.0, 0.9688, 1.0, 1.0, 1.0, 1.0, 1.0, 0.9688, 1.0, 0.0, 1.0, 0.03125, 1.0, 0.03125, 1.0, 0.0, 1.0, 0.6875, 1.0, 0.7188, 1.0, 0.7188, 1.0, 0.6875, 1.0, 0.4062, 1.0, 0.4375, 1.0, 0.4375, 1.0, 0.4062, 1.0, 0.125, 1.0, 0.1562, 1.0, 0.1562, 1.0, 0.125, 1.0, 0.8125, 1.0, 0.8438, 1.0, 0.8438, 1.0, 0.8125, 1.0, 0.5312, 1.0, 0.5625, 1.0, 0.5625, 1.0, 0.5312, 1.0, 0.75, 0.49, 0.7968, 0.4854, 0.8418, 0.4717, 0.8833, 0.4496, 0.9197, 0.4197, 0.9496, 0.3833, 0.9717, 0.3418, 0.9854, 0.2968, 0.99, 0.25, 0.9854, 0.2032, 0.9717, 0.1582, 0.9496, 0.1167, 0.9197, 0.08029, 0.8833, 0.05045, 0.8418, 0.02827, 0.7968, 0.01461, 0.75, 0.01, 0.7032, 0.01461, 0.6582, 0.02827, 0.6167, 0.05045, 0.5803, 0.08029, 0.5504, 0.1167, 0.5283, 0.1582, 0.5146, 0.2032, 0.51, 0.25, 0.5146, 0.2968, 0.5283, 0.3418, 0.5504, 0.3833, 0.5803, 0.4197, 0.6167, 0.4496, 0.6582, 0.4717, 0.7032, 0.4854, 0.6875, 0.5, 0.6562, 0.5, 0.6562, 0.5, 0.6875, 0.5, 0.4062, 0.5, 0.375, 0.5, 0.375, 0.5, 0.4062, 0.5, 0.125, 0.5, 0.09375, 0.5, 0.09375, 0.5, 0.125, 0.5, 0.8125, 0.5, 0.7812, 0.5, 0.7812, 0.5, 0.8125, 0.5, 0.5312, 0.5, 0.5, 0.5, 0.5, 0.5, 0.5312, 0.5, 0.25, 0.5, 0.2188, 0.5, 0.2188, 0.5, 0.25, 0.5, 0.9375, 0.5, 0.9062, 0.5, 0.9062, 0.5, 0.9375, 0.5, 0.6562, 0.5, 0.625, 0.5, 0.625, 0.5, 0.6562, 0.5, 0.375, 0.5, 0.3438, 0.5, 0.3438, 0.5, 0.375, 0.5, 0.09375, 0.5, 0.0625, 0.5, 0.0625, 0.5, 0.09375, 0.5, 0.7812, 0.5, 0.75, 0.5, 0.75, 0.5, 0.7812, 0.5, 0.5, 0.5, 0.4688, 0.5, 0.4688, 0.5, 0.5, 0.5, 0.2188, 0.5, 0.1875, 0.5, 0.1875, 0.5, 0.2188, 0.5, 0.9062, 0.5, 0.875, 0.5, 0.875, 0.5, 0.9062, 0.5, 0.625, 0.5, 0.5938, 0.5, 0.5938, 0.5, 0.625, 0.5, 0.3438, 0.5, 0.3125, 0.5, 0.3125, 0.5, 0.3438, 0.5, 0.0625, 0.5, 0.03125, 0.5, 0.03125, 0.5, 0.0625, 0.5, 0.75, 0.5, 0.7188, 0.5, 0.7188, 0.5, 0.75, 0.5, 0.4688, 0.5, 0.4375, 0.5, 0.4375, 0.5, 0.4688, 0.5, 0.1875, 0.5, 0.1562, 0.5, 0.1562, 0.5, 0.1875, 0.5, 0.875, 0.5, 0.8438, 0.5, 0.8438, 0.5, 0.875, 0.5, 0.5938, 0.5, 0.5625, 0.5, 0.5625, 0.5, 0.5938, 0.5, 0.3125, 0.5, 0.2812, 0.5, 0.2812, 0.5, 0.3125, 0.5, 1.0, 0.5, 0.9688, 0.5, 0.9688, 0.5, 1.0, 0.5, 0.03125, 0.5, 0.0, 0.5, 0.0, 0.5, 0.03125, 0.5, 0.7188, 0.5, 0.6875, 0.5, 0.6875, 0.5, 0.7188, 0.5, 0.4375, 0.5, 0.4062, 0.5, 0.4062, 0.5, 0.4375, 0.5, 0.1562, 0.5, 0.125, 0.5, 0.125, 0.5, 0.1562, 0.5, 0.8438, 0.5, 0.8125, 0.5, 0.8125, 0.5, 0.8438, 0.5, 0.5625, 0.5, 0.5312, 0.5, 0.5312, 0.5, 0.5625, 0.5, 0.2812, 0.5, 0.25, 0.5, 0.25, 0.5, 0.2812, 0.5])
me_cylinder_003.materials.append(mat_brush_metal)
me_cylinder_003.use_remesh_fix_poles = True
me_cylinder_003.use_remesh_preserve_attributes = False
me_cylinder_003.use_mirror_vertex_groups = False
me_cylinder_003.update()
me_cylinder_004 = bpy.data.meshes.new('Cylinder.004')
me_cylinder_004.from_pydata([(0.0, 1.0, -1.0), (0.0, 1.0, 1.0), (0.1951, 0.9808, -1.0), (0.1951, 0.9808, 1.0), (0.3827, 0.9239, -1.0), (0.3827, 0.9239, 1.0), (0.5556, 0.8315, -1.0), (0.5556, 0.8315, 1.0), (0.7071, 0.7071, -1.0), (0.7071, 0.7071, 1.0), (0.8315, 0.5556, -1.0), (0.8315, 0.5556, 1.0), (0.9239, 0.3827, -1.0), (0.9239, 0.3827, 1.0), (0.9808, 0.1951, -1.0), (0.9808, 0.1951, 1.0), (1.0, 7.55e-08, -1.0), (1.0, 7.55e-08, 1.0), (0.9808, -0.1951, -1.0), (0.9808, -0.1951, 1.0), (0.9239, -0.3827, -1.0), (0.9239, -0.3827, 1.0), (0.8315, -0.5556, -1.0), (0.8315, -0.5556, 1.0), (0.7071, -0.7071, -1.0), (0.7071, -0.7071, 1.0), (0.5556, -0.8315, -1.0), (0.5556, -0.8315, 1.0), (0.3827, -0.9239, -1.0), (0.3827, -0.9239, 1.0), (0.1951, -0.9808, -1.0), (0.1951, -0.9808, 1.0), (-3.258e-07, -1.0, -1.0), (-3.258e-07, -1.0, 1.0), (-0.1951, -0.9808, -1.0), (-0.1951, -0.9808, 1.0), (-0.3827, -0.9239, -1.0), (-0.3827, -0.9239, 1.0), (-0.5556, -0.8315, -1.0), (-0.5556, -0.8315, 1.0), (-0.7071, -0.7071, -1.0), (-0.7071, -0.7071, 1.0), (-0.8315, -0.5556, -1.0), (-0.8315, -0.5556, 1.0), (-0.9239, -0.3827, -1.0), (-0.9239, -0.3827, 1.0), (-0.9808, -0.1951, -1.0), (-0.9808, -0.1951, 1.0), (-1.0, 9.656e-07, -1.0), (-1.0, 9.656e-07, 1.0), (-0.9808, 0.1951, -1.0), (-0.9808, 0.1951, 1.0), (-0.9239, 0.3827, -1.0), (-0.9239, 0.3827, 1.0), (-0.8315, 0.5556, -1.0), (-0.8315, 0.5556, 1.0), (-0.7071, 0.7071, -1.0), (-0.7071, 0.7071, 1.0), (-0.5556, 0.8315, -1.0), (-0.5556, 0.8315, 1.0), (-0.3827, 0.9239, -1.0), (-0.3827, 0.9239, 1.0), (-0.1951, 0.9808, -1.0), (-0.1951, 0.9808, 1.0)], [], [(0, 1, 3, 2), (2, 3, 5, 4), (4, 5, 7, 6), (6, 7, 9, 8), (8, 9, 11, 10), (10, 11, 13, 12), (12, 13, 15, 14), (14, 15, 17, 16), (16, 17, 19, 18), (18, 19, 21, 20), (20, 21, 23, 22), (22, 23, 25, 24), (24, 25, 27, 26), (26, 27, 29, 28), (28, 29, 31, 30), (30, 31, 33, 32), (32, 33, 35, 34), (34, 35, 37, 36), (36, 37, 39, 38), (38, 39, 41, 40), (40, 41, 43, 42), (42, 43, 45, 44), (44, 45, 47, 46), (46, 47, 49, 48), (48, 49, 51, 50), (50, 51, 53, 52), (52, 53, 55, 54), (54, 55, 57, 56), (56, 57, 59, 58), (58, 59, 61, 60), (60, 61, 63, 62), (62, 63, 1, 0)])
me_cylinder_004.polygons.foreach_set('use_smooth', [True] * 32)
_uv = me_cylinder_004.uv_layers.new(name='UVMap')
_uv.uv.foreach_set('vector', [1.0, 0.5, 1.0, 1.0, 0.9688, 1.0, 0.9688, 0.5, 0.9688, 0.5, 0.9688, 1.0, 0.9375, 1.0, 0.9375, 0.5, 0.9375, 0.5, 0.9375, 1.0, 0.9062, 1.0, 0.9062, 0.5, 0.9062, 0.5, 0.9062, 1.0, 0.875, 1.0, 0.875, 0.5, 0.875, 0.5, 0.875, 1.0, 0.8438, 1.0, 0.8438, 0.5, 0.8438, 0.5, 0.8438, 1.0, 0.8125, 1.0, 0.8125, 0.5, 0.8125, 0.5, 0.8125, 1.0, 0.7812, 1.0, 0.7812, 0.5, 0.7812, 0.5, 0.7812, 1.0, 0.75, 1.0, 0.75, 0.5, 0.75, 0.5, 0.75, 1.0, 0.7188, 1.0, 0.7188, 0.5, 0.7188, 0.5, 0.7188, 1.0, 0.6875, 1.0, 0.6875, 0.5, 0.6875, 0.5, 0.6875, 1.0, 0.6562, 1.0, 0.6562, 0.5, 0.6562, 0.5, 0.6562, 1.0, 0.625, 1.0, 0.625, 0.5, 0.625, 0.5, 0.625, 1.0, 0.5938, 1.0, 0.5938, 0.5, 0.5938, 0.5, 0.5938, 1.0, 0.5625, 1.0, 0.5625, 0.5, 0.5625, 0.5, 0.5625, 1.0, 0.5312, 1.0, 0.5312, 0.5, 0.5312, 0.5, 0.5312, 1.0, 0.5, 1.0, 0.5, 0.5, 0.5, 0.5, 0.5, 1.0, 0.4688, 1.0, 0.4688, 0.5, 0.4688, 0.5, 0.4688, 1.0, 0.4375, 1.0, 0.4375, 0.5, 0.4375, 0.5, 0.4375, 1.0, 0.4062, 1.0, 0.4062, 0.5, 0.4062, 0.5, 0.4062, 1.0, 0.375, 1.0, 0.375, 0.5, 0.375, 0.5, 0.375, 1.0, 0.3438, 1.0, 0.3438, 0.5, 0.3438, 0.5, 0.3438, 1.0, 0.3125, 1.0, 0.3125, 0.5, 0.3125, 0.5, 0.3125, 1.0, 0.2812, 1.0, 0.2812, 0.5, 0.2812, 0.5, 0.2812, 1.0, 0.25, 1.0, 0.25, 0.5, 0.25, 0.5, 0.25, 1.0, 0.2188, 1.0, 0.2188, 0.5, 0.2188, 0.5, 0.2188, 1.0, 0.1875, 1.0, 0.1875, 0.5, 0.1875, 0.5, 0.1875, 1.0, 0.1562, 1.0, 0.1562, 0.5, 0.1562, 0.5, 0.1562, 1.0, 0.125, 1.0, 0.125, 0.5, 0.125, 0.5, 0.125, 1.0, 0.09375, 1.0, 0.09375, 0.5, 0.09375, 0.5, 0.09375, 1.0, 0.0625, 1.0, 0.0625, 0.5, 0.0625, 0.5, 0.0625, 1.0, 0.03125, 1.0, 0.03125, 0.5, 0.03125, 0.5, 0.03125, 1.0, 0.0, 1.0, 0.0, 0.5])
me_cylinder_004.use_remesh_fix_poles = True
me_cylinder_004.use_remesh_preserve_attributes = False
me_cylinder_004.use_mirror_vertex_groups = False
me_cylinder_004.update()

# ---- objects
ob_cube = bpy.data.objects.new('Cube', me_cube)
ob_light = bpy.data.objects.new('Light', light_light)
ob_camera = bpy.data.objects.new('Camera', cam_camera)
ob_cylinder_001 = bpy.data.objects.new('Cylinder.001', me_cylinder_001)
ob_cylinder_002 = bpy.data.objects.new('Cylinder.002', me_cylinder_003)
ob_cylinder_003 = bpy.data.objects.new('Cylinder.003', me_cylinder_004)

# ---- transforms, parenting, visibility, modifiers, constraints
ob_cube.location = (0.0, 0.0, 0.0)
ob_cube.lock_rotations_4d = False
ob_cube.empty_display_type = 'ARROWS'
ob_cube.lineart.crease_threshold = 0.0
ob_light.location = (4.076, 1.005, 5.904)
ob_light.rotation_euler = (0.6503, 0.05522, 1.866)
ob_light.lock_rotations_4d = False
ob_light.empty_display_type = 'ARROWS'
ob_light.color = (0.0, 0.0, 0.0, 0.0)
ob_light.lineart.crease_threshold = 0.0
ob_camera.location = (7.359, -6.926, 4.958)
ob_camera.rotation_euler = (1.109, 0.0, 0.8149)
ob_camera.lock_rotations_4d = False
ob_camera.empty_display_type = 'ARROWS'
ob_camera.color = (0.0, 0.0, 0.0, 0.0)
ob_camera.display_type = 'WIRE'
ob_camera.lineart.crease_threshold = 0.0
ob_cylinder_001.location = (0.0, 0.0, 0.8846)
ob_cylinder_001.scale = (1.0, 1.0, 1.903)
ob_cylinder_001.lineart.crease_threshold = 0.0
_m = ob_cylinder_001.modifiers.new('Subdivision', 'SUBSURF')
_m.uv_smooth = 'PRESERVE_CORNERS'
_m.levels = 5
ob_cylinder_002.location = (0.0, 0.0, 3.235)
ob_cylinder_002.scale = (0.8517, 0.8517, 0.1382)
ob_cylinder_002.lineart.crease_threshold = 0.0
_m = ob_cylinder_002.modifiers.new('Subdivision', 'SUBSURF')
_m.uv_smooth = 'PRESERVE_CORNERS'
_m.levels = 5
ob_cylinder_003.location = (0.0, 0.0, 1.074)
ob_cylinder_003.scale = (1.0, 1.0, 0.9131)
ob_cylinder_003.lineart.crease_threshold = 0.0
_m = ob_cylinder_003.modifiers.new('Subdivision', 'SUBSURF')
_m.uv_smooth = 'PRESERVE_CORNERS'
_m.levels = 4
_m = ob_cylinder_003.modifiers.new('Shrinkwrap', 'SHRINKWRAP')
_m.target = ob_cylinder_001
_m.offset = 0.02

# ---- collection membership
col_collection.objects.link(ob_cube)
col_collection.objects.link(ob_light)
col_collection.objects.link(ob_camera)
col_collection.objects.link(ob_cylinder_001)
col_collection.objects.link(ob_cylinder_002)
col_collection.objects.link(ob_cylinder_003)

# ---- scene / render settings (as saved in the file)
scene.camera = ob_camera
scene.frame_start = 1; scene.frame_end = 250; scene.frame_set(1)
scene.render.engine = 'BLENDER_EEVEE_NEXT'
scene.cycles.use_denoising = False
scene.cycles.samples = 128
scene.cycles.sampling_pattern = 'TABULATED_SOBOL'
scene.cycles.use_adaptive_sampling = False
scene.cycles.use_light_tree = False
scene.eevee.use_gtao = True
scene.eevee.use_raytracing = True
scene.view_settings.view_transform = 'Filmic'
bpy.context.view_layer.update()
